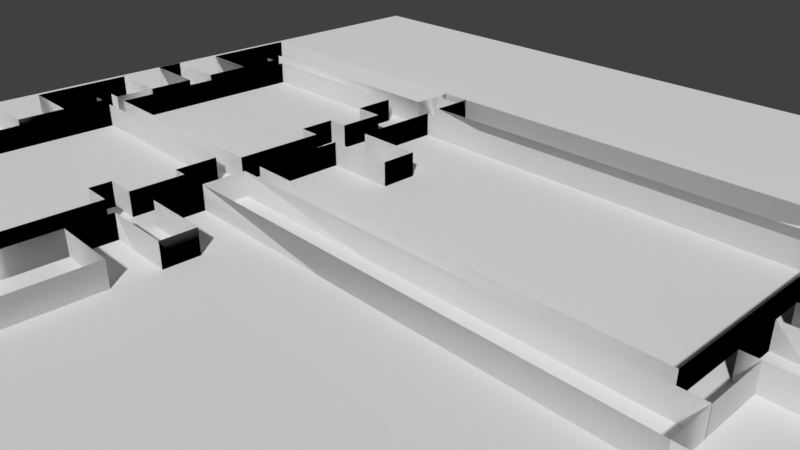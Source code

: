 # Source: Tietotalo1_3krs_doublesided.blend  (saved by Blender 2.79.0; exported with 4.5.12 LTS)
import bpy
from mathutils import Matrix  # noqa: F401  (used for matrix-valued properties, if any)

bpy.ops.wm.read_factory_settings(use_empty=True)
scene = bpy.context.scene
scene.name = 'Scene'

# ---- collections
col_collection_1 = bpy.data.collections.new('Collection 1'); scene.collection.children.link(col_collection_1)

# ---- materials (node trees are filled in below, after node groups)
mat_wall_paint_old_outer = bpy.data.materials.new('Wall_paint_old_outer')
mat_wall_paint_old_outer.alpha_threshold = 0.0
mat_wall_paint_old_outer.use_transparent_shadow = False
mat_wall_paint_old_outer.diffuse_color = (1.0, 1.0, 1.0, 1.0)
mat_wall_paint_old_outer.roughness = 0.5
mat_material_001 = bpy.data.materials.new('Material.001')
mat_material_001.alpha_threshold = 0.0
mat_material_001.use_transparent_shadow = False
mat_material_001.roughness = 0.5

# ---- material node trees

# ---- world
world_world = bpy.data.worlds.new('World'); scene.world = world_world
world_world.color = (0.05088, 0.05088, 0.05088)
world_world.use_sun_shadow = False
world_world.sun_shadow_jitter_overblur = 0.0
world_world.cycles.sampling_method = 'MANUAL'

# ---- cameras
cam_camera = bpy.data.cameras.new('Camera')
cam_camera.clip_end = 100.0
cam_camera.lens = 35.0
cam_camera.sensor_width = 32.0
cam_camera.sensor_height = 18.0
cam_camera.ortho_scale = 7.314
cam_camera.dof.focus_distance = 0.0
cam_camera.dof.aperture_fstop = 128.0

# ---- meshes
me_plane_009 = bpy.data.meshes.new('Plane.009')
me_plane_009.from_pydata([(-1.0, -1.0, 0.0), (1.0, -1.0, 0.0), (-1.0, 1.0, 0.0), (1.0, 1.0, 0.0), (1.0, -1.0, 0.0), (1.0, 1.0, 0.0), (1.0, -1.0, -1.357), (1.0, 1.0, -1.357), (0.5556, -1.0, -1.357), (0.5556, 1.0, -1.357), (0.5556, -1.0, -1.67), (0.5556, 1.0, -1.67), (0.9904, -1.0, -1.67), (0.9904, 1.0, -1.67), (0.9904, -1.0, -2.433), (0.9904, 1.0, -2.433), (0.9904, -1.0, -2.433), (0.9904, 1.0, -2.433), (0.7759, -1.0, -2.433), (0.7759, 1.0, -2.433), (0.7759, -1.0, -3.036), (0.7759, 1.0, -3.036), (-2.224, -1.0, -3.036), (-2.224, 1.0, -3.036), (-2.224, -1.0, -0.001195), (-2.224, 1.0, -0.001195), (-1.0, -1.0, 3.561e-07), (1.0, -1.0, 1.207e-07), (-1.0, 1.0, 3.561e-07), (1.0, 1.0, 1.207e-07), (1.0, -1.0, 1.207e-07), (1.0, 1.0, 1.207e-07), (1.0, -1.0, -1.357), (1.0, 1.0, -1.357), (0.5556, -1.0, -1.357), (0.5556, 1.0, -1.357), (0.5556, -1.0, -1.67), (0.5556, 1.0, -1.67), (0.9904, -1.0, -1.67), (0.9904, 1.0, -1.67), (0.9904, -1.0, -2.433), (0.9904, 1.0, -2.433), (0.9904, -1.0, -2.433), (0.9904, 1.0, -2.433), (0.7759, -1.0, -2.433), (0.7759, 1.0, -2.433), (0.7759, -1.0, -3.036), (0.7759, 1.0, -3.036), (-2.224, -1.0, -3.036), (-2.224, 1.0, -3.036), (-2.224, -1.0, -0.001195), (-2.224, 1.0, -0.001195)], [], [(0, 2, 3, 1), (3, 5, 4, 1), (5, 7, 6, 4), (7, 9, 8, 6), (9, 11, 10, 8), (11, 13, 12, 10), (13, 15, 14, 12), (15, 17, 16, 14), (17, 19, 18, 16), (19, 21, 20, 18), (21, 23, 22, 20), (23, 25, 24, 22), (2, 0, 24, 25), (26, 27, 29, 28), (29, 27, 30, 31), (31, 30, 32, 33), (33, 32, 34, 35), (35, 34, 36, 37), (37, 36, 38, 39), (39, 38, 40, 41), (41, 40, 42, 43), (43, 42, 44, 45), (45, 44, 46, 47), (47, 46, 48, 49), (49, 48, 50, 51), (28, 51, 50, 26)])
_uv = me_plane_009.uv_layers.new(name='UVMap')
_uv.uv.foreach_set('vector', [0.618, 0.02518, 0.618, 1.025, 1.618, 1.025, 1.618, 0.02518, 0.618, 0.02518, 0.618, 0.02518, 0.618, -0.9748, 0.618, -0.9748, 0.02518, 0.75, 0.02518, 0.07127, -0.9748, 0.07127, -0.9748, 0.75, 0.618, 0.02518, 0.3958, 0.02518, 0.3958, -0.9748, 0.618, -0.9748, 0.02518, 0.07127, 0.02518, -0.08517, -0.9748, -0.08517, -0.9748, 0.07127, 0.3958, 0.02518, 0.6132, 0.02518, 0.6132, -0.9748, 0.3958, -0.9748, 0.02518, 0.9148, 0.02518, 0.5336, -0.9748, 0.5336, -0.9748, 0.9148, 0.6132, 0.02518, 0.6132, 0.02518, 0.6132, -0.9748, 0.6132, -0.9748, 0.6132, 0.02518, 0.5059, 0.02518, 0.5059, -0.9748, 0.6132, -0.9748, 0.02518, 0.5336, 0.02518, 0.2322, -0.9748, 0.2322, -0.9748, 0.5336, 0.5059, 0.02518, -0.9938, 0.02518, -0.9938, -0.9748, 0.5059, -0.9748, 0.02518, 0.2322, 0.02518, 1.749, -0.9748, 1.749, -0.9748, 0.2322, 0.618, 0.02518, 0.618, -0.9748, 0.006182, -0.9748, 0.006182, 0.02518, 0.618, 0.02518, 1.618, 0.02518, 1.618, 1.025, 0.618, 1.025, 0.618, 0.02518, 0.618, -0.9748, 0.618, -0.9748, 0.618, 0.02518, 0.02518, 0.75, -0.9748, 0.75, -0.9748, 0.07127, 0.02518, 0.07127, 0.618, 0.02518, 0.618, -0.9748, 0.3958, -0.9748, 0.3958, 0.02518, 0.02518, 0.07127, -0.9748, 0.07127, -0.9748, -0.08517, 0.02518, -0.08517, 0.3958, 0.02518, 0.3958, -0.9748, 0.6132, -0.9748, 0.6132, 0.02518, 0.02518, 0.9148, -0.9748, 0.9148, -0.9748, 0.5336, 0.02518, 0.5336, 0.6132, 0.02518, 0.6132, -0.9748, 0.6132, -0.9748, 0.6132, 0.02518, 0.6132, 0.02518, 0.6132, -0.9748, 0.5059, -0.9748, 0.5059, 0.02518, 0.02518, 0.5336, -0.9748, 0.5336, -0.9748, 0.2322, 0.02518, 0.2322, 0.5059, 0.02518, 0.5059, -0.9748, -0.9938, -0.9748, -0.9938, 0.02518, 0.02518, 0.2322, -0.9748, 0.2322, -0.9748, 1.749, 0.02518, 1.749, 0.618, 0.02518, 0.006182, 0.02518, 0.006182, -0.9748, 0.618, -0.9748])
me_plane_009.materials.append(mat_wall_paint_old_outer)
me_plane_009.use_remesh_preserve_volume = False
me_plane_009.use_remesh_preserve_attributes = False
me_plane_009.use_mirror_vertex_groups = False
me_plane_009.update()
me_plane_004 = bpy.data.meshes.new('Plane.004')
me_plane_004.from_pydata([(-1.0, -1.0, 0.0), (1.0, -1.0, 0.0), (-1.0, 1.0, 0.0), (1.0, 1.0, 0.0), (4.827, -1.0, 0.0), (4.827, 1.0, 0.0), (-1.0, -1.0, -1.266), (-1.0, 1.0, -1.266), (0.002135, -1.0, -1.266), (0.002135, 1.0, -1.266), (0.002135, -1.0, -1.779), (0.002135, 1.0, -1.779), (-0.9745, -1.0, -1.779), (-0.9745, 1.0, -1.779), (-0.9745, -1.0, -3.034), (-0.9745, 1.0, -3.034), (5.041, -1.0, -3.034), (5.041, 1.0, -3.034), (5.041, -1.0, 8.512e-05), (5.041, 1.0, 8.512e-05), (-1.0, -1.0, 0.0), (1.0, -1.0, 0.0), (-1.0, 1.0, 0.0), (1.0, 1.0, 0.0), (4.827, -1.0, 0.0), (4.827, 1.0, 0.0), (-1.0, -1.0, -1.266), (-1.0, 1.0, -1.266), (0.002135, -1.0, -1.266), (0.002135, 1.0, -1.266), (0.002135, -1.0, -1.779), (0.002135, 1.0, -1.779), (-0.9745, -1.0, -1.779), (-0.9745, 1.0, -1.779), (-0.9745, -1.0, -3.034), (-0.9745, 1.0, -3.034), (5.041, -1.0, -3.034), (5.041, 1.0, -3.034), (5.041, -1.0, 8.512e-05), (5.041, 1.0, 8.512e-05)], [], [(0, 1, 3, 2), (3, 1, 4, 5), (0, 2, 7, 6), (6, 7, 9, 8), (8, 9, 11, 10), (10, 11, 13, 12), (12, 13, 15, 14), (14, 15, 17, 16), (16, 17, 19, 18), (4, 18, 19, 5), (20, 22, 23, 21), (23, 25, 24, 21), (20, 26, 27, 22), (26, 28, 29, 27), (28, 30, 31, 29), (30, 32, 33, 31), (32, 34, 35, 33), (34, 36, 37, 35), (36, 38, 39, 37), (24, 25, 39, 38)])
_uv = me_plane_004.uv_layers.new(name='UVMap')
_uv.uv.foreach_set('vector', [0.8291, 0.6625, 1.829, 0.6625, 1.829, 1.662, 0.8291, 1.662, 0.8291, 0.6625, 0.8291, -0.3375, 2.742, -0.3375, 2.742, 0.6625, 0.6625, 0.75, 1.662, 0.75, 1.662, 0.1172, 0.6625, 0.1172, 0.8291, 0.6625, 0.8291, 1.662, 1.33, 1.662, 1.33, 0.6625, 0.6625, 0.1172, 1.662, 0.1172, 1.662, -0.1397, 0.6625, -0.1397, 0.3301, 0.6625, 0.3301, 1.662, -0.1582, 1.662, -0.1582, 0.6625, 0.6625, 0.8603, 1.662, 0.8603, 1.662, 0.2328, 0.6625, 0.2328, 0.8418, 0.6625, 0.8418, 1.662, 3.849, 1.662, 3.849, 0.6625, 0.6625, 0.2328, 1.662, 0.2328, 1.662, 1.75, 0.6625, 1.75, 0.7423, 0.6625, 0.8495, 0.6625, 0.8495, 1.662, 0.7423, 1.662, 0.8291, 0.6625, 0.8291, 1.662, 1.829, 1.662, 1.829, 0.6625, 0.8291, 0.6625, 2.742, 0.6625, 2.742, -0.3375, 0.8291, -0.3375, 0.6625, 0.75, 0.6625, 0.1172, 1.662, 0.1172, 1.662, 0.75, 0.8291, 0.6625, 1.33, 0.6625, 1.33, 1.662, 0.8291, 1.662, 0.6625, 0.1172, 0.6625, -0.1397, 1.662, -0.1397, 1.662, 0.1172, 0.3301, 0.6625, -0.1582, 0.6625, -0.1582, 1.662, 0.3301, 1.662, 0.6625, 0.8603, 0.6625, 0.2328, 1.662, 0.2328, 1.662, 0.8603, 0.8418, 0.6625, 3.849, 0.6625, 3.849, 1.662, 0.8418, 1.662, 0.6625, 0.2328, 0.6625, 1.75, 1.662, 1.75, 1.662, 0.2328, 0.7423, 0.6625, 0.7423, 1.662, 0.8495, 1.662, 0.8495, 0.6625])
me_plane_004.materials.append(mat_wall_paint_old_outer)
me_plane_004.use_remesh_preserve_volume = False
me_plane_004.use_remesh_preserve_attributes = False
me_plane_004.use_mirror_vertex_groups = False
me_plane_004.update()
me_plane_003 = bpy.data.meshes.new('Plane.003')
me_plane_003.from_pydata([(-1.0, -1.0, 0.0), (1.0, -1.0, 0.0), (-1.0, 1.0, 0.0), (1.0, 1.0, 0.0), (1.0, -1.0, -1.261), (1.0, 1.0, -1.261), (0.6867, -1.0, -1.261), (0.6867, 1.0, -1.261), (0.6867, -1.0, -1.781), (0.6867, 1.0, -1.781), (0.9888, -1.0, -1.781), (0.9888, 1.0, -1.781), (0.9888, -1.0, -2.44), (0.9888, 1.0, -2.44), (0.5643, -1.0, -2.44), (0.5643, 1.0, -2.44), (0.5643, -1.0, -3.046), (0.5643, 1.0, -3.046), (-2.223, -1.0, -3.046), (-2.223, 1.0, -3.046), (-2.223, -1.0, -0.0007965), (-2.223, 1.0, -0.0007965), (-1.0, -1.0, 0.0), (1.0, -1.0, 0.0), (-1.0, 1.0, 0.0), (1.0, 1.0, 0.0), (1.0, -1.0, -1.261), (1.0, 1.0, -1.261), (0.6867, -1.0, -1.261), (0.6867, 1.0, -1.261), (0.6867, -1.0, -1.781), (0.6867, 1.0, -1.781), (0.9888, -1.0, -1.781), (0.9888, 1.0, -1.781), (0.9888, -1.0, -2.44), (0.9888, 1.0, -2.44), (0.5643, -1.0, -2.44), (0.5643, 1.0, -2.44), (0.5643, -1.0, -3.046), (0.5643, 1.0, -3.046), (-2.223, -1.0, -3.046), (-2.223, 1.0, -3.046), (-2.223, -1.0, -0.0007965), (-2.223, 1.0, -0.0007965)], [], [(0, 1, 3, 2), (3, 1, 4, 5), (5, 4, 6, 7), (7, 6, 8, 9), (9, 8, 10, 11), (11, 10, 12, 13), (13, 12, 14, 15), (15, 14, 16, 17), (17, 16, 18, 19), (19, 18, 20, 21), (2, 21, 20, 0), (22, 24, 25, 23), (25, 27, 26, 23), (27, 29, 28, 26), (29, 31, 30, 28), (31, 33, 32, 30), (33, 35, 34, 32), (35, 37, 36, 34), (37, 39, 38, 36), (39, 41, 40, 38), (41, 43, 42, 40), (24, 22, 42, 43)])
_uv = me_plane_003.uv_layers.new(name='UVMap')
_uv.uv.foreach_set('vector', [0.6209, 0.663, 1.621, 0.663, 1.621, 1.663, 0.6209, 1.663, 0.663, 0.75, -0.337, 0.75, -0.337, 0.1194, 0.663, 0.1194, 0.6209, 0.663, 0.6209, -0.337, 0.4643, -0.337, 0.4643, 0.663, 0.663, 0.1194, -0.337, 0.1194, -0.337, -0.1405, 0.663, -0.1405, 0.4643, 0.663, 0.4643, -0.337, 0.6154, -0.337, 0.6154, 0.663, 0.663, 0.8595, -0.337, 0.8595, -0.337, 0.5299, 0.663, 0.5299, 0.6154, 0.663, 0.6154, -0.337, 0.4031, -0.337, 0.4031, 0.663, 0.663, 0.5299, -0.337, 0.5299, -0.337, 0.2272, 0.663, 0.2272, 0.4031, 0.663, 0.4031, -0.337, -0.9904, -0.337, -0.9904, 0.663, 0.663, 0.2272, -0.337, 0.2272, -0.337, 1.75, 0.663, 1.75, 0.6209, 0.663, 0.009578, 0.663, 0.009578, -0.337, 0.6209, -0.337, 0.6209, 0.663, 0.6209, 1.663, 1.621, 1.663, 1.621, 0.663, 0.663, 0.75, 0.663, 0.1194, -0.337, 0.1194, -0.337, 0.75, 0.6209, 0.663, 0.4643, 0.663, 0.4643, -0.337, 0.6209, -0.337, 0.663, 0.1194, 0.663, -0.1405, -0.337, -0.1405, -0.337, 0.1194, 0.4643, 0.663, 0.6154, 0.663, 0.6154, -0.337, 0.4643, -0.337, 0.663, 0.8595, 0.663, 0.5299, -0.337, 0.5299, -0.337, 0.8595, 0.6154, 0.663, 0.4031, 0.663, 0.4031, -0.337, 0.6154, -0.337, 0.663, 0.5299, 0.663, 0.2272, -0.337, 0.2272, -0.337, 0.5299, 0.4031, 0.663, -0.9904, 0.663, -0.9904, -0.337, 0.4031, -0.337, 0.663, 0.2272, 0.663, 1.75, -0.337, 1.75, -0.337, 0.2272, 0.6209, 0.663, 0.6209, -0.337, 0.009578, -0.337, 0.009578, 0.663])
me_plane_003.materials.append(mat_wall_paint_old_outer)
me_plane_003.use_remesh_preserve_volume = False
me_plane_003.use_remesh_preserve_attributes = False
me_plane_003.use_mirror_vertex_groups = False
me_plane_003.update()
me_plane_001 = bpy.data.meshes.new('Plane.001')
me_plane_001.from_pydata([(-4.82, -1.0, 0.0), (1.0, -1.0, 0.0), (-4.82, 0.009215, 4.331e-08), (1.0, 0.009215, 4.331e-08), (-4.82, -1.0, -1.495), (-4.82, 0.009215, -1.495), (-3.863, -1.0, -1.495), (-3.863, 0.009215, -1.495), (-3.863, -1.0, -2.16), (-3.863, 0.009215, -2.16), (-4.856, -1.0, -2.16), (-4.856, 0.009215, -2.16), (-4.856, -1.0, -2.562), (-4.856, 0.009215, -2.562), (-3.858, -1.0, -2.562), (-3.858, 0.009215, -2.562), (-3.858, -1.0, -3.259), (-3.858, 0.009215, -3.259), (-4.783, -1.0, -3.259), (-4.783, 0.009215, -3.259), (-4.783, -1.0, -4.731), (-4.783, 0.009215, -4.731), (-3.842, -1.0, -4.731), (-3.842, 0.009215, -4.731), (-3.842, -1.0, -5.429), (-3.842, 0.009215, -5.429), (-4.854, -1.0, -5.429), (-4.854, 0.009215, -5.429), (-4.854, -1.0, -5.838), (-4.854, 0.009215, -5.838), (-3.854, -1.0, -5.838), (-3.854, 0.009215, -5.838), (-3.854, -1.0, -6.529), (-3.854, 0.009215, -6.529), (-4.787, -1.0, -6.529), (-4.787, 0.009215, -6.529), (-4.787, -1.0, -8.002), (-4.787, 0.009215, -8.002), (7.157, -1.0, -8.002), (7.157, 0.009215, -8.002), (7.157, -1.0, -6.539), (7.157, 0.009215, -6.539), (6.268, -1.0, -6.539), (6.268, 0.009215, -6.539), (6.268, -1.0, -5.854), (6.268, 0.009215, -5.854), (7.257, -1.0, -5.854), (7.257, 0.009215, -5.854), (7.257, -1.0, -5.432), (7.257, 0.009215, -5.432), (6.271, -1.0, -5.432), (6.271, 0.009215, -5.432), (6.271, -1.0, -4.729), (6.271, 0.009215, -4.729), (8.004, -1.0, -4.729), (8.004, 0.009215, -4.729), (8.004, -1.0, -3.261), (8.004, 0.009215, -3.261), (0.03338, -1.0, -3.261), (0.03338, 0.009215, -3.261), (0.03338, -1.0, -2.593), (0.03338, 0.009215, -2.593), (1.013, -1.0, -2.593), (1.013, 0.009215, -2.593), (1.013, -1.0, -2.105), (1.013, 0.009215, -2.105), (0.03068, -1.0, -2.105), (0.03068, 0.009215, -2.105), (0.03068, -1.0, -1.502), (0.03068, 0.009215, -1.502), (0.9976, -1.0, -1.502), (0.9976, 0.009215, -1.502), (0.04056, -1.0, 0.0), (0.04056, 0.009215, 4.331e-08), (-0.8301, 0.009215, 4.331e-08), (-0.8301, -1.0, 0.0), (-0.8301, 0.009215, -0.6134), (-0.8301, -1.0, -0.6134), (-4.043, 0.009215, -0.6134), (-4.043, -1.0, -0.6134), (-4.043, 0.009215, -0.8572), (-4.043, -1.0, -0.8572), (-3.861, 0.009215, -0.8572), (-3.861, -1.0, -0.8572), (-3.858, -1.0, -3.879), (-3.858, 0.009215, -3.879), (-4.053, -1.0, -3.879), (-4.053, 0.009215, -3.879), (-4.053, -1.0, -4.125), (-4.053, 0.009215, -4.125), (-3.847, -1.0, -4.125), (-3.847, 0.009215, -4.125), (-3.854, -1.0, -7.148), (-3.854, 0.009215, -7.148), (-4.039, -1.0, -7.148), (-4.039, 0.009215, -7.148), (-4.039, -1.0, -7.392), (-4.039, 0.009215, -7.392), (-0.3964, -1.0, -7.392), (-0.3964, 0.009215, -7.392), (-0.3974, 0.009215, -8.002), (-0.3974, -1.0, -8.002), (0.0325, 0.009215, -8.002), (0.0325, -1.0, -8.002), (0.0325, 0.009215, -7.788), (0.0325, -1.0, -7.788), (-0.3971, 0.009215, -7.798), (-0.3971, -1.0, -7.798), (0.0325, 0.009215, -8.002), (0.0325, 0.009215, -7.788), (0.0325, -1.0, -7.788), (-0.3971, 0.009215, -7.798), (-0.3971, -1.0, -7.798), (0.0325, 0.009215, -7.39), (0.0325, -1.0, -7.39), (6.498, 0.009215, -7.39), (6.498, -1.0, -7.39), (6.496, 0.009215, -6.539), (6.496, -1.0, -6.539), (6.492, 0.009215, -4.729), (6.492, -1.0, -4.729), (6.492, 0.009215, -4.729), (6.492, -1.0, -4.729), (6.502, 0.009215, -3.261), (6.502, -1.0, -3.261), (6.498, 0.009215, -3.871), (6.498, -1.0, -3.871), (6.498, 0.009215, -3.879), (6.498, -1.0, -3.879), (0.04126, 0.009215, -3.879), (0.04126, -1.0, -3.879), (-4.82, -1.0, 0.0), (1.0, -1.0, 0.0), (-4.82, 0.009215, 4.331e-08), (1.0, 0.009215, 4.331e-08), (-4.82, -1.0, -1.495), (-4.82, 0.009215, -1.495), (-3.863, -1.0, -1.495), (-3.863, 0.009215, -1.495), (-3.863, -1.0, -2.16), (-3.863, 0.009215, -2.16), (-4.856, -1.0, -2.16), (-4.856, 0.009215, -2.16), (-4.856, -1.0, -2.562), (-4.856, 0.009215, -2.562), (-3.858, -1.0, -2.562), (-3.858, 0.009215, -2.562), (-3.858, -1.0, -3.259), (-3.858, 0.009215, -3.259), (-4.783, -1.0, -3.259), (-4.783, 0.009215, -3.259), (-4.783, -1.0, -4.731), (-4.783, 0.009215, -4.731), (-3.842, -1.0, -4.731), (-3.842, 0.009215, -4.731), (-3.842, -1.0, -5.429), (-3.842, 0.009215, -5.429), (-4.854, -1.0, -5.429), (-4.854, 0.009215, -5.429), (-4.854, -1.0, -5.838), (-4.854, 0.009215, -5.838), (-3.854, -1.0, -5.838), (-3.854, 0.009215, -5.838), (-3.854, -1.0, -6.529), (-3.854, 0.009215, -6.529), (-4.787, -1.0, -6.529), (-4.787, 0.009215, -6.529), (-4.787, -1.0, -8.002), (-4.787, 0.009215, -8.002), (7.157, -1.0, -8.002), (7.157, 0.009215, -8.002), (7.157, -1.0, -6.539), (7.157, 0.009215, -6.539), (6.268, -1.0, -6.539), (6.268, 0.009215, -6.539), (6.268, -1.0, -5.854), (6.268, 0.009215, -5.854), (7.257, -1.0, -5.854), (7.257, 0.009215, -5.854), (7.257, -1.0, -5.432), (7.257, 0.009215, -5.432), (6.271, -1.0, -5.432), (6.271, 0.009215, -5.432), (6.271, -1.0, -4.729), (6.271, 0.009215, -4.729), (8.004, -1.0, -4.729), (8.004, 0.009215, -4.729), (8.004, -1.0, -3.261), (8.004, 0.009215, -3.261), (0.03338, -1.0, -3.261), (0.03338, 0.009215, -3.261), (0.03338, -1.0, -2.593), (0.03338, 0.009215, -2.593), (1.013, -1.0, -2.593), (1.013, 0.009215, -2.593), (1.013, -1.0, -2.105), (1.013, 0.009215, -2.105), (0.03068, -1.0, -2.105), (0.03068, 0.009215, -2.105), (0.03068, -1.0, -1.502), (0.03068, 0.009215, -1.502), (0.9976, -1.0, -1.502), (0.9976, 0.009215, -1.502), (0.04056, -1.0, 0.0), (0.04056, 0.009215, 4.331e-08), (-0.8301, 0.009215, 4.331e-08), (-0.8301, -1.0, 0.0), (-0.8301, 0.009215, -0.6134), (-0.8301, -1.0, -0.6134), (-4.043, 0.009215, -0.6134), (-4.043, -1.0, -0.6134), (-4.043, 0.009215, -0.8572), (-4.043, -1.0, -0.8572), (-3.861, 0.009215, -0.8572), (-3.861, -1.0, -0.8572), (-3.858, -1.0, -3.879), (-3.858, 0.009215, -3.879), (-4.053, -1.0, -3.879), (-4.053, 0.009215, -3.879), (-4.053, -1.0, -4.125), (-4.053, 0.009215, -4.125), (-3.847, -1.0, -4.125), (-3.847, 0.009215, -4.125), (-3.854, -1.0, -7.148), (-3.854, 0.009215, -7.148), (-4.039, -1.0, -7.148), (-4.039, 0.009215, -7.148), (-4.039, -1.0, -7.392), (-4.039, 0.009215, -7.392), (-0.3964, -1.0, -7.392), (-0.3964, 0.009215, -7.392), (-0.3974, 0.009215, -8.002), (-0.3974, -1.0, -8.002), (0.0325, 0.009215, -8.002), (0.0325, -1.0, -8.002), (0.0325, 0.009215, -7.788), (0.0325, -1.0, -7.788), (-0.3971, 0.009215, -7.798), (-0.3971, -1.0, -7.798), (0.0325, 0.009215, -8.002), (0.0325, 0.009215, -7.788), (0.0325, -1.0, -7.788), (-0.3971, 0.009215, -7.798), (-0.3971, -1.0, -7.798), (0.0325, 0.009215, -7.39), (0.0325, -1.0, -7.39), (6.498, 0.009215, -7.39), (6.498, -1.0, -7.39), (6.496, 0.009215, -6.539), (6.496, -1.0, -6.539), (6.492, 0.009215, -4.729), (6.492, -1.0, -4.729), (6.492, 0.009215, -4.729), (6.492, -1.0, -4.729), (6.502, 0.009215, -3.261), (6.502, -1.0, -3.261), (6.498, 0.009215, -3.871), (6.498, -1.0, -3.871), (6.498, 0.009215, -3.879), (6.498, -1.0, -3.879), (0.04126, 0.009215, -3.879), (0.04126, -1.0, -3.879), (-4.82, -1.0, 0.0), (1.0, -1.0, 0.0), (-4.82, 0.009215, 4.331e-08), (1.0, 0.009215, 4.331e-08), (-4.82, -1.0, -1.495), (-4.82, 0.009215, -1.495), (-3.863, -1.0, -1.495), (-3.863, 0.009215, -1.495), (-3.863, -1.0, -2.16), (-3.863, 0.009215, -2.16), (-4.856, -1.0, -2.16), (-4.856, 0.009215, -2.16), (-4.856, -1.0, -2.562), (-4.856, 0.009215, -2.562), (-3.858, -1.0, -2.562), (-3.858, 0.009215, -2.562), (-3.858, -1.0, -3.259), (-3.858, 0.009215, -3.259), (-4.783, -1.0, -3.259), (-4.783, 0.009215, -3.259), (-4.783, -1.0, -4.731), (-4.783, 0.009215, -4.731), (-3.842, -1.0, -4.731), (-3.842, 0.009215, -4.731), (-3.842, -1.0, -5.429), (-3.842, 0.009215, -5.429), (-4.854, -1.0, -5.429), (-4.854, 0.009215, -5.429), (-4.854, -1.0, -5.838), (-4.854, 0.009215, -5.838), (-3.854, -1.0, -5.838), (-3.854, 0.009215, -5.838), (-3.854, -1.0, -6.529), (-3.854, 0.009215, -6.529), (-4.787, -1.0, -6.529), (-4.787, 0.009215, -6.529), (-4.787, -1.0, -8.002), (-4.787, 0.009215, -8.002), (7.157, -1.0, -8.002), (7.157, 0.009215, -8.002), (7.157, -1.0, -6.539), (7.157, 0.009215, -6.539), (6.268, -1.0, -6.539), (6.268, 0.009215, -6.539), (6.268, -1.0, -5.854), (6.268, 0.009215, -5.854), (7.257, -1.0, -5.854), (7.257, 0.009215, -5.854), (7.257, -1.0, -5.432), (7.257, 0.009215, -5.432), (6.271, -1.0, -5.432), (6.271, 0.009215, -5.432), (6.271, -1.0, -4.729), (6.271, 0.009215, -4.729), (8.004, -1.0, -4.729), (8.004, 0.009215, -4.729), (8.004, -1.0, -3.261), (8.004, 0.009215, -3.261), (0.03338, -1.0, -3.261), (0.03338, 0.009215, -3.261), (0.03338, -1.0, -2.593), (0.03338, 0.009215, -2.593), (1.013, -1.0, -2.593), (1.013, 0.009215, -2.593), (1.013, -1.0, -2.105), (1.013, 0.009215, -2.105), (0.03068, -1.0, -2.105), (0.03068, 0.009215, -2.105), (0.03068, -1.0, -1.502), (0.03068, 0.009215, -1.502), (0.9976, -1.0, -1.502), (0.9976, 0.009215, -1.502), (0.04056, -1.0, 0.0), (0.04056, 0.009215, 4.331e-08), (-0.8301, 0.009215, 4.331e-08), (-0.8301, -1.0, 0.0), (-0.8301, 0.009215, -0.6134), (-0.8301, -1.0, -0.6134), (-4.043, 0.009215, -0.6134), (-4.043, -1.0, -0.6134), (-4.043, 0.009215, -0.8572), (-4.043, -1.0, -0.8572), (-3.861, 0.009215, -0.8572), (-3.861, -1.0, -0.8572), (-3.858, -1.0, -3.879), (-3.858, 0.009215, -3.879), (-4.053, -1.0, -3.879), (-4.053, 0.009215, -3.879), (-4.053, -1.0, -4.125), (-4.053, 0.009215, -4.125), (-3.847, -1.0, -4.125), (-3.847, 0.009215, -4.125), (-3.854, -1.0, -7.148), (-3.854, 0.009215, -7.148), (-4.039, -1.0, -7.148), (-4.039, 0.009215, -7.148), (-4.039, -1.0, -7.392), (-4.039, 0.009215, -7.392), (-0.3964, -1.0, -7.392), (-0.3964, 0.009215, -7.392), (-0.3974, 0.009215, -8.002), (-0.3974, -1.0, -8.002), (0.0325, 0.009215, -8.002), (0.0325, -1.0, -8.002), (0.0325, 0.009215, -7.788), (0.0325, -1.0, -7.788), (-0.3971, 0.009215, -7.798), (-0.3971, -1.0, -7.798), (0.0325, 0.009215, -8.002), (0.0325, 0.009215, -7.788), (0.0325, -1.0, -7.788), (-0.3971, 0.009215, -7.798), (-0.3971, -1.0, -7.798), (0.0325, 0.009215, -7.39), (0.0325, -1.0, -7.39), (6.498, 0.009215, -7.39), (6.498, -1.0, -7.39), (6.496, 0.009215, -6.539), (6.496, -1.0, -6.539), (6.492, 0.009215, -4.729), (6.492, -1.0, -4.729), (6.492, 0.009215, -4.729), (6.492, -1.0, -4.729), (6.502, 0.009215, -3.261), (6.502, -1.0, -3.261), (6.498, 0.009215, -3.871), (6.498, -1.0, -3.871), (6.498, 0.009215, -3.879), (6.498, -1.0, -3.879), (0.04126, 0.009215, -3.879), (0.04126, -1.0, -3.879)], [], [(72, 73, 3, 1), (0, 4, 5, 2), (4, 6, 7, 5), (6, 8, 9, 7), (8, 10, 11, 9), (10, 12, 13, 11), (12, 14, 15, 13), (14, 16, 17, 15), (16, 18, 19, 17), (18, 20, 21, 19), (20, 22, 23, 21), (22, 24, 25, 23), (24, 26, 27, 25), (26, 28, 29, 27), (28, 30, 31, 29), (30, 32, 33, 31), (32, 34, 35, 33), (34, 36, 37, 35), (103, 38, 39, 102), (38, 40, 41, 39), (118, 42, 43, 117), (42, 44, 45, 43), (44, 46, 47, 45), (46, 48, 49, 47), (48, 50, 51, 49), (50, 52, 53, 51), (120, 54, 55, 119), (54, 56, 57, 55), (124, 123, 59, 58), (58, 59, 61, 60), (60, 61, 63, 62), (62, 63, 65, 64), (64, 65, 67, 66), (66, 67, 69, 68), (68, 70, 71, 69), (1, 3, 71, 70), (75, 72, 73, 74), (69, 73, 72, 68), (0, 2, 74, 75), (74, 75, 77, 76), (76, 77, 79, 78), (78, 79, 81, 80), (80, 81, 83, 82), (83, 6, 7, 82), (17, 16, 84, 85), (85, 84, 86, 87), (87, 86, 88, 89), (89, 88, 90, 91), (90, 22, 23, 91), (33, 32, 92, 93), (93, 92, 94, 95), (95, 94, 96, 97), (97, 96, 98, 99), (36, 101, 100, 37), (106, 100, 101, 107), (101, 100, 102, 103), (103, 105, 104, 102), (99, 98, 107, 106), (105, 104, 106, 107), (106, 104, 109, 111), (104, 105, 110, 109), (105, 107, 112, 110), (104, 109, 108, 102), (109, 110, 114, 113), (113, 114, 116, 115), (40, 118, 117, 41), (115, 116, 118, 117), (52, 120, 119, 53), (120, 122, 121, 119), (56, 124, 123, 57), (125, 121, 122, 126), (123, 125, 126, 124), (126, 125, 127, 128), (128, 127, 129, 130), (59, 58, 130, 129), (203, 204, 134, 132), (131, 135, 136, 133), (135, 137, 138, 136), (137, 139, 140, 138), (139, 141, 142, 140), (141, 143, 144, 142), (143, 145, 146, 144), (145, 147, 148, 146), (147, 149, 150, 148), (149, 151, 152, 150), (151, 153, 154, 152), (153, 155, 156, 154), (155, 157, 158, 156), (157, 159, 160, 158), (159, 161, 162, 160), (161, 163, 164, 162), (163, 165, 166, 164), (165, 167, 168, 166), (234, 169, 170, 233), (169, 171, 172, 170), (249, 173, 174, 248), (173, 175, 176, 174), (175, 177, 178, 176), (177, 179, 180, 178), (179, 181, 182, 180), (181, 183, 184, 182), (251, 185, 186, 250), (185, 187, 188, 186), (255, 189, 190, 254), (189, 190, 192, 191), (191, 192, 194, 193), (193, 194, 196, 195), (195, 196, 198, 197), (197, 198, 200, 199), (199, 201, 202, 200), (132, 134, 202, 201), (206, 205, 204, 203), (200, 199, 203, 204), (131, 133, 205, 206), (205, 206, 208, 207), (207, 208, 210, 209), (209, 210, 212, 211), (211, 212, 214, 213), (214, 137, 138, 213), (148, 147, 215, 216), (216, 215, 217, 218), (218, 217, 219, 220), (220, 219, 221, 222), (221, 153, 154, 222), (164, 163, 223, 224), (224, 223, 225, 226), (226, 225, 227, 228), (228, 227, 229, 230), (167, 232, 231, 168), (237, 231, 232, 238), (232, 234, 233, 231), (234, 236, 235, 233), (230, 229, 238, 237), (236, 235, 237, 238), (237, 235, 240, 242), (235, 236, 241, 240), (236, 238, 243, 241), (235, 240, 239, 233), (240, 241, 245, 244), (244, 245, 247, 246), (171, 249, 248, 172), (246, 247, 249, 248), (183, 251, 250, 184), (251, 253, 252, 250), (187, 255, 254, 188), (256, 252, 253, 257), (254, 256, 257, 255), (257, 256, 258, 259), (259, 258, 260, 261), (190, 189, 261, 260), (334, 263, 265, 335), (262, 264, 267, 266), (266, 267, 269, 268), (268, 269, 271, 270), (270, 271, 273, 272), (272, 273, 275, 274), (274, 275, 277, 276), (276, 277, 279, 278), (278, 279, 281, 280), (280, 281, 283, 282), (282, 283, 285, 284), (284, 285, 287, 286), (286, 287, 289, 288), (288, 289, 291, 290), (290, 291, 293, 292), (292, 293, 295, 294), (294, 295, 297, 296), (296, 297, 299, 298), (365, 364, 301, 300), (300, 301, 303, 302), (380, 379, 305, 304), (304, 305, 307, 306), (306, 307, 309, 308), (308, 309, 311, 310), (310, 311, 313, 312), (312, 313, 315, 314), (382, 381, 317, 316), (316, 317, 319, 318), (386, 320, 321, 385), (320, 322, 323, 321), (322, 324, 325, 323), (324, 326, 327, 325), (326, 328, 329, 327), (328, 330, 331, 329), (330, 331, 333, 332), (263, 332, 333, 265), (337, 336, 335, 334), (331, 330, 334, 335), (262, 337, 336, 264), (336, 338, 339, 337), (338, 340, 341, 339), (340, 342, 343, 341), (342, 344, 345, 343), (345, 344, 269, 268), (279, 347, 346, 278), (347, 349, 348, 346), (349, 351, 350, 348), (351, 353, 352, 350), (352, 353, 285, 284), (295, 355, 354, 294), (355, 357, 356, 354), (357, 359, 358, 356), (359, 361, 360, 358), (298, 299, 362, 363), (368, 369, 363, 362), (363, 365, 364, 362), (365, 364, 366, 367), (361, 368, 369, 360), (367, 369, 368, 366), (368, 373, 371, 366), (366, 371, 372, 367), (367, 372, 374, 369), (366, 364, 370, 371), (371, 375, 376, 372), (375, 377, 378, 376), (302, 303, 379, 380), (377, 379, 380, 378), (314, 315, 381, 382), (382, 381, 383, 384), (318, 319, 385, 386), (387, 388, 384, 383), (385, 386, 388, 387), (388, 390, 389, 387), (390, 392, 391, 389), (321, 391, 392, 320)])
_uv = me_plane_001.uv_layers.new(name='UVMap')
_uv.uv.foreach_set('vector', [0.8378, 0.6057, 0.8378, 1.11, 1.318, 1.11, 1.318, 0.6057, 0.6057, 1.907e-06, 0.6057, -0.7474, 1.11, -0.7474, 1.11, 1.907e-06, 0.4077, 0.6057, 0.8859, 0.6057, 0.8859, 1.11, 0.4077, 1.11, 0.6057, 0.2526, 0.6057, -0.07998, 1.11, -0.07998, 1.11, 0.2526, 0.8859, 0.6057, 0.3894, 0.6057, 0.3894, 1.11, 0.8859, 1.11, 0.6057, 0.92, 0.6057, 0.719, 1.11, 0.719, 1.11, 0.92, 0.3894, 0.6057, 0.8885, 0.6057, 0.8885, 1.11, 0.3894, 1.11, 0.6057, 0.719, 0.6057, 0.3707, 1.11, 0.3707, 1.11, 0.719, 0.8885, 0.6057, 0.4259, 0.6057, 0.4259, 1.11, 0.8885, 1.11, 0.6057, 0.3707, 0.6057, -0.3653, 1.11, -0.3653, 1.11, 0.3707, 0.4259, 0.6057, 0.8963, 0.6057, 0.8963, 1.11, 0.4259, 1.11, 0.6057, 0.6347, 0.6057, 0.2856, 1.11, 0.2856, 1.11, 0.6347, 0.8963, 0.6057, 0.3906, 0.6057, 0.3906, 1.11, 0.8963, 1.11, 0.6057, 0.2856, 0.6057, 0.08103, 1.11, 0.08103, 1.11, 0.2856, 0.3906, 0.6057, 0.8908, 0.6057, 0.8908, 1.11, 0.3906, 1.11, 0.6057, 0.08103, 0.6057, -0.2646, 1.11, -0.2646, 1.11, 0.08103, 0.8908, 0.6057, 0.4239, 0.6057, 0.4239, 1.11, 0.8908, 1.11, 0.6057, 0.7354, 0.6057, -0.0008936, 1.11, -0.0008936, 1.11, 0.7354, 0.8338, 0.6057, 4.396, 0.6057, 4.396, 1.11, 0.8338, 1.11, 0.6057, 0.9991, 0.6057, 1.73, 1.11, 1.73, 1.11, 0.9991, 0.06567, 0.6057, -0.0484, 0.6057, -0.0484, 1.11, 0.06567, 1.11, 0.6057, 0.7303, 0.6057, 1.073, 1.11, 1.073, 1.11, 0.7303, 0.9516, 0.6057, 1.446, 0.6057, 1.446, 1.11, 0.9516, 1.11, 0.6057, 0.07305, 0.6057, 0.2841, 1.11, 0.2841, 1.11, 0.07305, 0.4462, 0.6057, -0.047, 0.6057, -0.047, 1.11, 0.4462, 1.11, 0.6057, 0.2841, 0.6057, 0.6356, 1.11, 0.6356, 1.11, 0.2841, 0.06378, 0.6057, 0.8194, 0.6057, 0.8194, 1.11, 0.06378, 1.11, 0.6057, 0.6356, 0.6057, 1.37, 1.11, 1.37, 1.11, 0.6356, 0.06881, 0.6057, 0.06881, 1.11, -3.166, 1.11, -3.166, 0.6057, 0.6057, 0.3697, 1.11, 0.3697, 1.11, 0.7037, 0.6057, 0.7037, 0.8343, 0.6057, 0.8343, 1.11, 1.324, 1.11, 1.324, 0.6057, 0.6057, 0.7037, 1.11, 0.7037, 1.11, 0.9477, 0.6057, 0.9477, 0.3242, 0.6057, 0.3242, 1.11, -0.1671, 1.11, -0.1671, 0.6057, 0.6057, 0.9477, 1.11, 0.9477, 1.11, 1.249, 0.6057, 1.249, 0.8329, 0.6057, 1.316, 0.6057, 1.316, 1.11, 0.8329, 1.11, 0.6057, 1.907e-06, 1.11, 1.907e-06, 1.11, -0.7512, 0.6057, -0.7512, 0.4025, 0.6057, 0.8378, 0.6057, 0.8378, 1.11, 0.4025, 1.11, 0.1103, 0.2488, 0.1103, 1.0, -0.3943, 1.0, -0.3943, 0.2488, 0.4077, 0.6057, 0.4077, 1.11, 2.403, 1.11, 2.403, 0.6057, 0.1103, 1.907e-06, -0.3943, 1.907e-06, -0.3943, -0.3067, 0.1103, -0.3067, 0.4025, 0.1103, 0.4025, -0.3943, -1.204, -0.3943, -1.204, 0.1103, 0.1103, 0.6933, -0.3943, 0.6933, -0.3943, 0.5714, 0.1103, 0.5714, 0.796, 0.1103, 0.796, -0.3943, 0.8869, -0.3943, 0.8869, 0.1103, 0.6057, 0.5714, 0.6057, 0.2526, 1.11, 0.2526, 1.11, 0.5714, 0.1103, 0.3707, -0.3943, 0.3707, -0.3943, 0.06048, 0.1103, 0.06048, 0.8885, 0.1103, 0.8885, -0.3943, 0.7909, -0.3943, 0.7909, 0.1103, 0.1103, 0.06048, -0.3943, 0.06048, -0.3943, -0.06262, 0.1103, -0.06262, 0.7909, 0.1103, 0.7909, -0.3943, 0.8939, -0.3943, 0.8939, 0.1103, 0.6057, 0.9374, 0.6057, 0.6347, 1.11, 0.6347, 1.11, 0.9374, 0.1103, 0.7354, -0.3943, 0.7354, -0.3943, 0.426, 0.1103, 0.426, 0.8908, 0.1103, 0.8908, -0.3943, 0.7979, -0.3943, 0.7979, 0.1103, 0.1103, 0.426, -0.3943, 0.426, -0.3943, 0.3041, 0.1103, 0.3041, 0.7979, 0.1103, 0.7979, -0.3943, 2.619, -0.3943, 2.619, 0.1103, 0.4239, 0.6057, 2.619, 0.6057, 2.619, 1.11, 0.4239, 1.11, 0.1103, 0.1009, 0.1103, -0.0008936, -0.3943, -0.0008936, -0.3943, 0.1009, 0.6188, 0.6057, 0.6188, 1.11, 0.8338, 1.11, 0.8338, 0.6057, 0.6057, 0.9991, 0.6057, 1.106, 1.11, 1.106, 1.11, 0.9991, 0.1103, 0.3041, -0.3943, 0.3041, -0.3943, 0.1009, 0.1103, 0.1009, 0.8338, 0.6057, 0.8338, 1.11, 0.619, 1.11, 0.619, 0.6057, 0.619, 0.1103, 0.8338, 0.1103, 0.8338, 0.1103, 0.619, 0.1103, 0.8338, 0.1103, 0.8338, -0.3943, 0.8338, -0.3943, 0.8338, 0.1103, 0.8338, 0.6057, 0.619, 0.6057, 0.619, 0.6057, 0.8338, 0.6057, 0.8338, 0.1103, 0.8338, 0.1103, 0.8338, 0.1103, 0.8338, 0.1103, 0.1103, 0.1059, -0.3943, 0.1059, -0.3943, 0.3049, 0.1103, 0.3049, 0.8338, 0.1103, 0.8338, -0.3943, 4.067, -0.3943, 4.067, 0.1103, 0.3959, 0.6057, 0.06567, 0.6057, 0.06567, 1.11, 0.3959, 1.11, 0.1103, 0.3049, -0.3943, 0.3049, -0.3943, 0.7303, 0.1103, 0.7303, 0.953, 0.6057, 1.064, 0.6057, 1.064, 1.11, 0.953, 1.11, 0.06378, 0.6057, 0.06378, 0.6057, 0.06378, 1.11, 0.06378, 1.11, 0.8194, 0.6057, 0.06881, 0.6057, 0.06881, 1.11, 0.8194, 1.11, 0.1103, 0.06449, 0.1103, -0.3644, -0.3943, -0.3644, -0.3943, 0.06449, 0.1103, 0.3697, 0.1103, 0.06449, -0.3943, 0.06449, -0.3943, 0.3697, 0.6057, 0.06449, 1.11, 0.06449, 1.11, 0.06043, 0.6057, 0.06043, 0.06672, 0.6057, 0.06672, 1.11, -3.162, 1.11, -3.162, 0.6057, 0.1103, 0.3697, -0.3943, 0.3697, -0.3943, 0.06043, 0.1103, 0.06043, 0.8378, 0.6057, 0.8378, 1.11, 1.318, 1.11, 1.318, 0.6057, 0.6057, 1.907e-06, 0.6057, -0.7474, 1.11, -0.7474, 1.11, 1.907e-06, 0.4077, 0.6057, 0.8859, 0.6057, 0.8859, 1.11, 0.4077, 1.11, 0.6057, 0.2526, 0.6057, -0.07998, 1.11, -0.07998, 1.11, 0.2526, 0.8859, 0.6057, 0.3894, 0.6057, 0.3894, 1.11, 0.8859, 1.11, 0.6057, 0.92, 0.6057, 0.719, 1.11, 0.719, 1.11, 0.92, 0.3894, 0.6057, 0.8885, 0.6057, 0.8885, 1.11, 0.3894, 1.11, 0.6057, 0.719, 0.6057, 0.3707, 1.11, 0.3707, 1.11, 0.719, 0.8885, 0.6057, 0.4259, 0.6057, 0.4259, 1.11, 0.8885, 1.11, 0.6057, 0.3707, 0.6057, -0.3653, 1.11, -0.3653, 1.11, 0.3707, 0.4259, 0.6057, 0.8963, 0.6057, 0.8963, 1.11, 0.4259, 1.11, 0.6057, 0.6347, 0.6057, 0.2856, 1.11, 0.2856, 1.11, 0.6347, 0.8963, 0.6057, 0.3906, 0.6057, 0.3906, 1.11, 0.8963, 1.11, 0.6057, 0.2856, 0.6057, 0.08103, 1.11, 0.08103, 1.11, 0.2856, 0.3906, 0.6057, 0.8908, 0.6057, 0.8908, 1.11, 0.3906, 1.11, 0.6057, 0.08103, 0.6057, -0.2646, 1.11, -0.2646, 1.11, 0.08103, 0.8908, 0.6057, 0.4239, 0.6057, 0.4239, 1.11, 0.8908, 1.11, 0.6057, 0.7354, 0.6057, -0.0008936, 1.11, -0.0008936, 1.11, 0.7354, 0.8338, 0.6057, 4.396, 0.6057, 4.396, 1.11, 0.8338, 1.11, 0.6057, 0.9991, 0.6057, 1.73, 1.11, 1.73, 1.11, 0.9991, 0.06567, 0.6057, -0.0484, 0.6057, -0.0484, 1.11, 0.06567, 1.11, 0.6057, 0.7303, 0.6057, 1.073, 1.11, 1.073, 1.11, 0.7303, 0.9516, 0.6057, 1.446, 0.6057, 1.446, 1.11, 0.9516, 1.11, 0.6057, 0.07305, 0.6057, 0.2841, 1.11, 0.2841, 1.11, 0.07305, 0.4462, 0.6057, -0.047, 0.6057, -0.047, 1.11, 0.4462, 1.11, 0.6057, 0.2841, 0.6057, 0.6356, 1.11, 0.6356, 1.11, 0.2841, 0.06378, 0.6057, 0.8194, 0.6057, 0.8194, 1.11, 0.06378, 1.11, 0.6057, 0.6356, 0.6057, 1.37, 1.11, 1.37, 1.11, 0.6356, 0.06881, 0.6057, -3.166, 0.6057, -3.166, 1.11, 0.06881, 1.11, 0.6057, 0.3697, 1.11, 0.3697, 1.11, 0.7037, 0.6057, 0.7037, 0.8343, 0.6057, 0.8343, 1.11, 1.324, 1.11, 1.324, 0.6057, 0.6057, 0.7037, 1.11, 0.7037, 1.11, 0.9477, 0.6057, 0.9477, 0.3242, 0.6057, 0.3242, 1.11, -0.1671, 1.11, -0.1671, 0.6057, 0.6057, 0.9477, 1.11, 0.9477, 1.11, 1.249, 0.6057, 1.249, 0.8329, 0.6057, 1.316, 0.6057, 1.316, 1.11, 0.8329, 1.11, 0.6057, 1.907e-06, 1.11, 1.907e-06, 1.11, -0.7512, 0.6057, -0.7512, 0.4025, 0.6057, 0.4025, 1.11, 0.8378, 1.11, 0.8378, 0.6057, 0.1103, 0.2488, -0.3943, 0.2488, -0.3943, 1.0, 0.1103, 1.0, 0.4077, 0.6057, 0.4077, 1.11, 2.403, 1.11, 2.403, 0.6057, 0.1103, 1.907e-06, -0.3943, 1.907e-06, -0.3943, -0.3067, 0.1103, -0.3067, 0.4025, 0.1103, 0.4025, -0.3943, -1.204, -0.3943, -1.204, 0.1103, 0.1103, 0.6933, -0.3943, 0.6933, -0.3943, 0.5714, 0.1103, 0.5714, 0.796, 0.1103, 0.796, -0.3943, 0.8869, -0.3943, 0.8869, 0.1103, 0.6057, 0.5714, 0.6057, 0.2526, 1.11, 0.2526, 1.11, 0.5714, 0.1103, 0.3707, -0.3943, 0.3707, -0.3943, 0.06048, 0.1103, 0.06048, 0.8885, 0.1103, 0.8885, -0.3943, 0.7909, -0.3943, 0.7909, 0.1103, 0.1103, 0.06048, -0.3943, 0.06048, -0.3943, -0.06262, 0.1103, -0.06262, 0.7909, 0.1103, 0.7909, -0.3943, 0.8939, -0.3943, 0.8939, 0.1103, 0.6057, 0.9374, 0.6057, 0.6347, 1.11, 0.6347, 1.11, 0.9374, 0.1103, 0.7354, -0.3943, 0.7354, -0.3943, 0.426, 0.1103, 0.426, 0.8908, 0.1103, 0.8908, -0.3943, 0.7979, -0.3943, 0.7979, 0.1103, 0.1103, 0.426, -0.3943, 0.426, -0.3943, 0.3041, 0.1103, 0.3041, 0.7979, 0.1103, 0.7979, -0.3943, 2.619, -0.3943, 2.619, 0.1103, 0.4239, 0.6057, 2.619, 0.6057, 2.619, 1.11, 0.4239, 1.11, 0.1103, 0.1009, 0.1103, -0.0008936, -0.3943, -0.0008936, -0.3943, 0.1009, 0.6188, 0.6057, 0.8338, 0.6057, 0.8338, 1.11, 0.6188, 1.11, 0.6057, 0.9991, 0.6057, 1.106, 1.11, 1.106, 1.11, 0.9991, 0.1103, 0.3041, -0.3943, 0.3041, -0.3943, 0.1009, 0.1103, 0.1009, 0.8338, 0.6057, 0.8338, 1.11, 0.619, 1.11, 0.619, 0.6057, 0.619, 0.1103, 0.8338, 0.1103, 0.8338, 0.1103, 0.619, 0.1103, 0.8338, 0.1103, 0.8338, -0.3943, 0.8338, -0.3943, 0.8338, 0.1103, 0.8338, 0.6057, 0.619, 0.6057, 0.619, 0.6057, 0.8338, 0.6057, 0.8338, 0.1103, 0.8338, 0.1103, 0.8338, 0.1103, 0.8338, 0.1103, 0.1103, 0.1059, -0.3943, 0.1059, -0.3943, 0.3049, 0.1103, 0.3049, 0.8338, 0.1103, 0.8338, -0.3943, 4.067, -0.3943, 4.067, 0.1103, 0.3959, 0.6057, 0.06567, 0.6057, 0.06567, 1.11, 0.3959, 1.11, 0.1103, 0.3049, -0.3943, 0.3049, -0.3943, 0.7303, 0.1103, 0.7303, 0.953, 0.6057, 1.064, 0.6057, 1.064, 1.11, 0.953, 1.11, 0.06378, 0.6057, 0.06378, 0.6057, 0.06378, 1.11, 0.06378, 1.11, 0.8194, 0.6057, 0.06881, 0.6057, 0.06881, 1.11, 0.8194, 1.11, 0.1103, 0.06449, 0.1103, -0.3644, -0.3943, -0.3644, -0.3943, 0.06449, 0.1103, 0.3697, 0.1103, 0.06449, -0.3943, 0.06449, -0.3943, 0.3697, 0.6057, 0.06449, 1.11, 0.06449, 1.11, 0.06043, 0.6057, 0.06043, 0.06672, 0.6057, 0.06672, 1.11, -3.162, 1.11, -3.162, 0.6057, 0.1103, 0.3697, -0.3943, 0.3697, -0.3943, 0.06043, 0.1103, 0.06043, 0.8378, 0.6057, 1.318, 0.6057, 1.318, 1.11, 0.8378, 1.11, 0.6057, 1.907e-06, 1.11, 1.907e-06, 1.11, -0.7474, 0.6057, -0.7474, 0.4077, 0.6057, 0.4077, 1.11, 0.8859, 1.11, 0.8859, 0.6057, 0.6057, 0.2526, 1.11, 0.2526, 1.11, -0.07998, 0.6057, -0.07998, 0.8859, 0.6057, 0.8859, 1.11, 0.3894, 1.11, 0.3894, 0.6057, 0.6057, 0.92, 1.11, 0.92, 1.11, 0.719, 0.6057, 0.719, 0.3894, 0.6057, 0.3894, 1.11, 0.8885, 1.11, 0.8885, 0.6057, 0.6057, 0.719, 1.11, 0.719, 1.11, 0.3707, 0.6057, 0.3707, 0.8885, 0.6057, 0.8885, 1.11, 0.4259, 1.11, 0.4259, 0.6057, 0.6057, 0.3707, 1.11, 0.3707, 1.11, -0.3653, 0.6057, -0.3653, 0.4259, 0.6057, 0.4259, 1.11, 0.8963, 1.11, 0.8963, 0.6057, 0.6057, 0.6347, 1.11, 0.6347, 1.11, 0.2856, 0.6057, 0.2856, 0.8963, 0.6057, 0.8963, 1.11, 0.3906, 1.11, 0.3906, 0.6057, 0.6057, 0.2856, 1.11, 0.2856, 1.11, 0.08103, 0.6057, 0.08103, 0.3906, 0.6057, 0.3906, 1.11, 0.8908, 1.11, 0.8908, 0.6057, 0.6057, 0.08103, 1.11, 0.08103, 1.11, -0.2646, 0.6057, -0.2646, 0.8908, 0.6057, 0.8908, 1.11, 0.4239, 1.11, 0.4239, 0.6057, 0.6057, 0.7354, 1.11, 0.7354, 1.11, -0.0008936, 0.6057, -0.0008936, 0.8338, 0.6057, 0.8338, 1.11, 4.396, 1.11, 4.396, 0.6057, 0.6057, 0.9991, 1.11, 0.9991, 1.11, 1.73, 0.6057, 1.73, 0.06567, 0.6057, 0.06567, 1.11, -0.0484, 1.11, -0.0484, 0.6057, 0.6057, 0.7303, 1.11, 0.7303, 1.11, 1.073, 0.6057, 1.073, 0.9516, 0.6057, 0.9516, 1.11, 1.446, 1.11, 1.446, 0.6057, 0.6057, 0.07305, 1.11, 0.07305, 1.11, 0.2841, 0.6057, 0.2841, 0.4462, 0.6057, 0.4462, 1.11, -0.047, 1.11, -0.047, 0.6057, 0.6057, 0.2841, 1.11, 0.2841, 1.11, 0.6356, 0.6057, 0.6356, 0.06378, 0.6057, 0.06378, 1.11, 0.8194, 1.11, 0.8194, 0.6057, 0.6057, 0.6356, 1.11, 0.6356, 1.11, 1.37, 0.6057, 1.37, 0.06881, 0.6057, -3.166, 0.6057, -3.166, 1.11, 0.06881, 1.11, 0.6057, 0.3697, 0.6057, 0.7037, 1.11, 0.7037, 1.11, 0.3697, 0.8343, 0.6057, 1.324, 0.6057, 1.324, 1.11, 0.8343, 1.11, 0.6057, 0.7037, 0.6057, 0.9477, 1.11, 0.9477, 1.11, 0.7037, 0.3242, 0.6057, -0.1671, 0.6057, -0.1671, 1.11, 0.3242, 1.11, 0.6057, 0.9477, 0.6057, 1.249, 1.11, 1.249, 1.11, 0.9477, 0.8329, 0.6057, 0.8329, 1.11, 1.316, 1.11, 1.316, 0.6057, 0.6057, 1.907e-06, 0.6057, -0.7512, 1.11, -0.7512, 1.11, 1.907e-06, 0.4025, 0.6057, 0.4025, 1.11, 0.8378, 1.11, 0.8378, 0.6057, 0.1103, 0.2488, -0.3943, 0.2488, -0.3943, 1.0, 0.1103, 1.0, 0.4077, 0.6057, 2.403, 0.6057, 2.403, 1.11, 0.4077, 1.11, 0.1103, 1.907e-06, 0.1103, -0.3067, -0.3943, -0.3067, -0.3943, 1.907e-06, 0.4025, 0.1103, -1.204, 0.1103, -1.204, -0.3943, 0.4025, -0.3943, 0.1103, 0.6933, 0.1103, 0.5714, -0.3943, 0.5714, -0.3943, 0.6933, 0.796, 0.1103, 0.8869, 0.1103, 0.8869, -0.3943, 0.796, -0.3943, 0.6057, 0.5714, 1.11, 0.5714, 1.11, 0.2526, 0.6057, 0.2526, 0.1103, 0.3707, 0.1103, 0.06048, -0.3943, 0.06048, -0.3943, 0.3707, 0.8885, 0.1103, 0.7909, 0.1103, 0.7909, -0.3943, 0.8885, -0.3943, 0.1103, 0.06048, 0.1103, -0.06262, -0.3943, -0.06262, -0.3943, 0.06048, 0.7909, 0.1103, 0.8939, 0.1103, 0.8939, -0.3943, 0.7909, -0.3943, 0.6057, 0.9374, 1.11, 0.9374, 1.11, 0.6347, 0.6057, 0.6347, 0.1103, 0.7354, 0.1103, 0.426, -0.3943, 0.426, -0.3943, 0.7354, 0.8908, 0.1103, 0.7979, 0.1103, 0.7979, -0.3943, 0.8908, -0.3943, 0.1103, 0.426, 0.1103, 0.3041, -0.3943, 0.3041, -0.3943, 0.426, 0.7979, 0.1103, 2.619, 0.1103, 2.619, -0.3943, 0.7979, -0.3943, 0.4239, 0.6057, 0.4239, 1.11, 2.619, 1.11, 2.619, 0.6057, 0.1103, 0.1009, -0.3943, 0.1009, -0.3943, -0.0008936, 0.1103, -0.0008936, 0.6188, 0.6057, 0.8338, 0.6057, 0.8338, 1.11, 0.6188, 1.11, 0.6057, 0.9991, 1.11, 0.9991, 1.11, 1.106, 0.6057, 1.106, 0.1103, 0.3041, 0.1103, 0.1009, -0.3943, 0.1009, -0.3943, 0.3041, 0.8338, 0.6057, 0.619, 0.6057, 0.619, 1.11, 0.8338, 1.11, 0.619, 0.1103, 0.619, 0.1103, 0.8338, 0.1103, 0.8338, 0.1103, 0.8338, 0.1103, 0.8338, 0.1103, 0.8338, -0.3943, 0.8338, -0.3943, 0.8338, 0.6057, 0.8338, 0.6057, 0.619, 0.6057, 0.619, 0.6057, 0.8338, 0.1103, 0.8338, 0.1103, 0.8338, 0.1103, 0.8338, 0.1103, 0.1103, 0.1059, 0.1103, 0.3049, -0.3943, 0.3049, -0.3943, 0.1059, 0.8338, 0.1103, 4.067, 0.1103, 4.067, -0.3943, 0.8338, -0.3943, 0.3959, 0.6057, 0.3959, 1.11, 0.06567, 1.11, 0.06567, 0.6057, 0.1103, 0.3049, 0.1103, 0.7303, -0.3943, 0.7303, -0.3943, 0.3049, 0.953, 0.6057, 0.953, 1.11, 1.064, 1.11, 1.064, 0.6057, 0.06378, 0.6057, 0.06378, 1.11, 0.06378, 1.11, 0.06378, 0.6057, 0.8194, 0.6057, 0.8194, 1.11, 0.06881, 1.11, 0.06881, 0.6057, 0.1103, 0.06449, -0.3943, 0.06449, -0.3943, -0.3644, 0.1103, -0.3644, 0.1103, 0.3697, -0.3943, 0.3697, -0.3943, 0.06449, 0.1103, 0.06449, 0.6057, 0.06449, 0.6057, 0.06043, 1.11, 0.06043, 1.11, 0.06449, 0.06672, 0.6057, -3.162, 0.6057, -3.162, 1.11, 0.06672, 1.11, 0.1103, 0.3697, 0.1103, 0.06043, -0.3943, 0.06043, -0.3943, 0.3697])
me_plane_001.materials.append(mat_wall_paint_old_outer)
me_plane_001.use_remesh_preserve_volume = False
me_plane_001.use_remesh_preserve_attributes = False
me_plane_001.use_mirror_vertex_groups = False
me_plane_001.update()
me_plane_001.normals_split_custom_set([tuple(v) for v in zip(*[iter([-0.4484, 2.156e-05, -0.8938, -0.4484, -2.138e-05, -0.8938, -0.7077, 6.125e-08, -0.7065, -0.7077, 3.032e-08, -0.7065, 0.7071, -5.639e-08, -0.7071, 0.7071, 8.432e-09, 0.7071, 0.7071, 3.084e-08, 0.7071, 0.7071, 2.191e-08, -0.7071, 0.7071, 0.0, 0.7071, 0.895, 4.296e-05, 0.4461, 0.895, 0.0003432, 0.4461, 0.7071, 3.091e-08, 0.7071, 0.895, 0.0001497, 0.4461, 0.7071, 3.394e-05, -0.7071, 0.7071, 0.0002712, -0.7071, 0.895, -2.141e-05, 0.4461, 0.7071, 0.0002373, -0.7071, 0.7071, -3.091e-08, -0.7071, 0.7071, 0.0, -0.7071, 0.7071, -3.394e-05, -0.7071, 0.7071, 0.0, -0.7071, 0.7071, -3.091e-08, 0.7071, 0.7071, 3.113e-08, 0.7071, 0.7071, -8.432e-09, -0.7071, 0.7071, 0.0, 0.7071, 0.7071, 3.394e-05, 0.7071, 0.7071, -0.0002373, 0.7071, 0.7071, 3.091e-08, 0.7071, 0.7071, 0.0002373, 0.7071, 0.8944, 2.147e-05, -0.4472, 0.8944, -2.138e-05, -0.4472, 0.7071, -3.394e-05, 0.7071, 0.8944, 4.273e-05, -0.4472, 0.7071, -3.091e-08, -0.7071, 0.7071, 0.0, -0.7071, 0.8944, -4.293e-05, -0.4472, 0.7071, -5.727e-08, -0.7071, 0.7071, 8.432e-09, 0.7071, 0.7071, 3.087e-08, 0.7071, 0.7071, -8.432e-09, -0.7071, 0.7071, 0.0, 0.7071, 0.893, 4.286e-05, 0.4501, 0.893, -4.266e-05, 0.4501, 0.7071, 3.091e-08, 0.7071, 0.893, 2.15e-05, 0.4501, 0.7071, 3.394e-05, -0.7071, 0.7071, 0.0002712, -0.7071, 0.893, -2.161e-05, 0.4501, 0.7071, 0.0002373, -0.7071, 0.7071, -3.091e-08, -0.7071, 0.7071, 0.0, -0.7071, 0.7071, -3.394e-05, -0.7071, 0.7071, 0.0, -0.7071, 0.7071, -3.091e-08, 0.7071, 0.7071, 3.058e-08, 0.7071, 0.7071, -8.432e-09, -0.7071, 0.7071, 0.0, 0.7071, 0.7071, 3.394e-05, 0.7071, 0.7071, -0.0002373, 0.7071, 0.7071, 3.091e-08, 0.7071, 0.7071, 0.0002373, 0.7071, 0.8944, 2.147e-05, -0.4472, 0.8944, -2.138e-05, -0.4472, 0.7071, -3.394e-05, 0.7071, 0.8944, 4.273e-05, -0.4472, 0.7071, -3.091e-08, -0.7071, 0.7071, 0.0, -0.7071, 0.8944, -4.293e-05, -0.4472, 0.7071, 0.0, -0.7071, 0.7071, -3.091e-08, 0.7071, 0.7071, 3.086e-08, 0.7071, 0.7071, -8.432e-09, -0.7071, -0.4472, 2.136e-05, 0.8944, -0.7071, -3.091e-08, 0.7071, -0.7071, 0.0, 0.7071, -0.4472, -2.147e-05, 0.8944, -0.7071, 0.0, 0.7071, -0.7071, -3.091e-08, -0.7071, -0.7071, -3.062e-08, -0.7071, -0.7071, 1.152e-07, 0.7071, -0.4468, 0.0, -0.8946, -0.7071, 3.394e-05, -0.7071, -0.7071, -0.0002373, -0.7071, -0.4468, 1.953e-08, -0.8946, -0.7071, 0.0002373, -0.7071, -0.7071, 3.394e-05, 0.7071, -0.7071, -0.0002372, 0.7071, -0.7071, -3.394e-05, -0.7071, -0.7071, 0.0002373, 0.7071, -0.7071, -3.091e-08, 0.7071, -0.7071, 0.0, 0.7071, -0.7071, -3.394e-05, 0.7071, -0.7071, 0.0, 0.7071, -0.7071, -3.091e-08, -0.7071, -0.7071, -3.121e-08, -0.7071, -0.7071, 1.152e-07, 0.7071, -0.7071, 0.0, -0.7071, -0.7071, 3.394e-05, -0.7071, -0.7071, -0.0002373, -0.7071, -0.7071, 3.091e-08, -0.7071, -0.7071, 0.0002373, -0.7071, -0.7071, 3.394e-05, 0.7071, -0.7071, -0.0002372, 0.7071, -0.7071, -3.394e-05, -0.7071, 0.0, 0.0, 1.0, -0.7071, -3.091e-08, 0.7071, -0.7071, 0.0, 0.7071, 0.0, 0.0, 1.0, -0.7071, 0.0, 0.7071, -0.7071, -3.091e-08, -0.7071, -0.7071, -3.095e-08, -0.7071, -0.7071, 1.152e-07, 0.7071, 0.0, 0.4484, 0.8938, 1.96e-08, -0.4484, 0.8938, 0.0, -0.8967, 0.4427, -3.92e-08, 0.8967, 0.4427, 0.8967, 2.125e-05, -0.4427, 0.8967, -2.117e-05, -0.4427, 0.7071, -8.432e-09, -0.7071, 0.7071, 0.0, -0.7071, 0.7071, -3.091e-08, -0.7071, 0.7071, 0.0, -0.7071, 0.7071, -3.394e-05, -0.7071, 0.7071, 0.0002373, -0.7071, 0.7071, 3.394e-05, -0.7071, 0.7071, 0.0002712, -0.7071, 0.7071, -3.394e-05, 0.7071, 0.7071, 0.0002373, 0.7071, 0.7071, 3.394e-05, 0.7071, 0.7071, -0.0002373, 0.7071, 0.7071, 3.091e-08, 0.7071, 0.7071, 0.0, 0.7071, 0.7071, -3.091e-08, 0.7071, 0.7071, 3.062e-08, 0.7071, -4.371e-08, -4.8e-05, 1.0, -4.371e-08, 4.777e-05, 1.0, 0.0, 0.0, 1.0, -0.7065, -3.088e-08, 0.7077, -0.7065, 0.0, 0.7077, 0.0, 0.0, 1.0, -0.7077, -8.493e-08, -0.7065, -0.7077, -3.071e-08, -0.7065, -0.7065, 1.151e-07, 0.7077, -0.7065, 5.606e-08, 0.7077, -1.955e-08, 0.4472, 0.8944, 0.0, 0.4484, 0.8938, 1.96e-08, -0.4484, 0.8938, 0.0, -0.4472, 0.8944, 0.006567, -1.0, -4.33e-05, 0.4425, -0.8968, -0.002909, 0.4425, 0.8968, -0.002909, 0.006567, 1.0, -4.318e-05, 0.7071, -5.659e-10, -0.7071, 0.7071, 3.034e-08, -0.7071, 0.4472, -2.143e-05, -0.8944, 0.4472, 2.14e-05, -0.8944, 0.4472, 2.04e-08, -0.8944, 0.4472, -7.318e-09, -0.8944, 0.7071, 3.397e-05, -0.7071, 0.7071, 0.0002712, -0.7071, 0.7071, -3.39e-05, -0.7071, 0.7071, 0.0002373, -0.7071, 0.7071, 1.085e-08, -0.7071, 0.7071, 4.176e-08, -0.7071, 0.7071, 4.07e-08, -0.7071, 0.7071, 7.374e-09, -0.7071, 0.7071, -2.596e-08, 0.7071, 0.7071, 3.708e-08, 0.7071, 0.7071, -1.085e-08, 0.7071, 0.7071, -4.176e-08, 0.7071, 0.7082, 3.395e-05, 0.706, 0.7082, -3.387e-05, 0.706, 0.7082, 3.396e-05, 0.706, 0.895, 2.194e-07, 0.4461, 0.895, 1.967e-08, 0.4461, 0.7082, -3.403e-05, 0.706, 0.8944, -5.333e-09, -0.4472, 0.8944, 0.0, -0.4472, 0.7071, 3.394e-05, -0.7071, 0.7071, 0.0002712, -0.7071, 0.7071, -3.394e-05, -0.7071, 0.7071, 0.0002373, -0.7071, 0.7071, -3.091e-08, -0.7071, 0.7071, 0.0, -0.7071, 0.7071, -8.432e-09, -0.7071, 0.7071, 0.0, -0.7071, 0.7071, -3.091e-08, 0.7071, 0.7071, 3.21e-08, 0.7071, 0.7071, 3.091e-08, 0.7071, 0.7071, 0.0, 0.7071, 0.7042, 3.38e-05, 0.71, 0.7042, -3.364e-05, 0.71, 0.7042, 3.378e-05, 0.71, 0.893, 2.164e-07, 0.4501, 0.893, 1.908e-08, 0.4501, 0.7042, -3.38e-05, 0.71, 0.8944, -5.333e-09, -0.4472, 0.8944, 0.0, -0.4472, 0.7071, 3.394e-05, -0.7071, 0.7071, 0.0002712, -0.7071, 0.7071, -3.394e-05, -0.7071, 0.7071, 0.0002373, -0.7071, 0.7071, -3.091e-08, -0.7071, 0.7071, 0.0, -0.7071, 0.7071, -8.432e-09, -0.7071, 0.7071, 0.0, -0.7071, 0.7071, -3.091e-08, 0.7071, 0.7071, 2.972e-08, 0.7071, 0.7071, 3.091e-08, 0.7071, 0.7071, 0.0, 0.7071, 0.7077, 3.397e-05, 0.7065, 0.7077, -0.0002375, 0.7065, 0.7071, 0.0, 0.7071, -0.4469, -1.953e-08, 0.8946, -0.4469, 0.0, 0.8946, 0.7071, 3.091e-08, 0.7071, -0.02337, -4.771e-05, 0.9997, -0.4469, 1.456e-07, 0.8946, -0.4469, 0.0, 0.8946, -0.02337, 4.798e-05, 0.9997, 2.135e-05, -0.4469, -0.8946, 2.145e-05, 0.4469, -0.8946, 0.0, -0.4472, -0.8944, 1.955e-08, 0.4472, -0.8944, -0.4472, 0.0, 0.8944, -0.7153, 3.354e-05, 0.6988, -0.7153, -3.335e-05, 0.6988, -0.4472, 1.457e-07, 0.8944, 0.7077, -3.397e-05, 0.7065, 0.7077, 3.381e-05, 0.7065, -0.02342, -4.37e-08, 0.9997, -0.02342, 4.354e-08, 0.9997, -0.7153, -3.055e-08, 0.6988, -0.7153, 0.0, 0.6988, -0.02337, 0.0, 0.9997, -0.02337, 0.0, 0.9997, -0.02336, 1.116e-06, 0.9997, 0.0, 0.0, 0.6988, -1.0, 0.0, 1.569e-05, 0.0, 0.0, 1.0, -0.7153, -3.433e-05, 0.6988, 0.0, 0.0, 0.6988, -1.0, -4.371e-08, -4.371e-08, 0.0, 0.0, -4.371e-08, -0.7153, 0.0, 0.6988, 0.0, 0.0, 0.9997, 0.0, 0.0, 1.0, 0.0, 0.0, 1.569e-05, 0.0, 0.0, 0.0, 0.0, 0.0, 0.0, 0.0, 0.0, 0.0, 0.0, 0.0, 0.0, -1.0, 0.0, 0.0, -1.0, 0.0, 0.0, -0.7071, 3.394e-05, 0.7071, -0.7071, -0.0002372, 0.7071, -0.7071, -3.394e-05, 0.7071, -0.7071, 0.0002373, 0.7071, -0.7079, -3.094e-08, 0.7063, -0.7079, 0.0, 0.7063, -0.7071, 0.0, -0.7071, -0.4468, 2.145e-05, -0.8946, -0.4468, -2.134e-05, -0.8946, -0.7071, 3.091e-08, -0.7071, -0.7079, 1.153e-07, 0.7063, -0.7079, 0.0, 0.7063, -0.4468, -3.906e-08, -0.8946, -0.4468, -3.815e-08, -0.8946, -0.7071, 0.0002373, 0.7071, 0.0, 0.0, 1.0, 0.0, 0.0, 1.0, -0.7071, -3.394e-05, 0.7071, 0.0, 0.0, 1.0, -1.0, -4.371e-08, 0.006855, 0.0, 0.0, 0.006855, 0.0, 0.0, 1.0, -0.7071, 0.0, -0.7071, -0.4484, 2.152e-05, -0.8938, -0.4484, -2.142e-05, -0.8938, -0.7071, 3.091e-08, -0.7071, -1.0, -1.046e-10, 0.00451, -1.0, 0.0, 0.006859, -1.0, 0.0, 0.006859, -1.0, -1.027e-10, 0.00451, -0.4484, -3.831e-08, -0.8938, -1.0, -1.104e-07, 0.004558, -1.0, 1.099e-07, 0.004558, -0.4484, -3.92e-08, -0.8938, -1.0, 2.209e-07, 0.004602, -1.0, -2.198e-07, 0.004602, -0.7071, 3.091e-08, 0.7071, -0.7071, 0.0, 0.7071, -0.7071, -3.091e-08, 0.7071, -0.7071, 0.0, 0.7071, 0.7026, 3.071e-08, 0.7116, 0.7026, 0.0, 0.7116, 0.8967, -5.414e-09, -0.4426, 0.8967, 0.0, -0.4426, 0.7026, -3.071e-08, 0.7116, 0.7026, 2.961e-08, 0.7116, 0.0, 4.291e-08, -1.0, 0.0, 4.291e-08, -1.0, 0.0, 4.291e-08, -1.0, 0.0, 4.291e-08, -1.0, 1.0, 0.0, 0.0, 1.0, 0.0, 0.0, 1.0, 0.0, 0.0, 1.0, 0.0, 0.0, 0.0, 0.0, 1.0, 0.0, 0.0, 1.0, 0.0, 0.0, 1.0, 0.0, 0.0, 1.0, 1.0, 0.0, 0.0, 1.0, 0.0, 0.0, 1.0, 0.0, 0.0, 1.0, 0.0, 0.0, 0.0, 0.0, -1.0, 0.0, 0.0, -1.0, 0.0, 0.0, -1.0, 0.0, 0.0, -1.0, 1.0, 0.0, 0.0, 1.0, 0.0, 0.0, 1.0, 0.0, 0.0, 1.0, 0.0, 0.0, 0.0, 0.0, 1.0, 0.0, 0.0, 1.0, 0.0, 0.0, 1.0, 0.0, 0.0, 1.0, 1.0, 0.0, 0.0, 1.0, 0.0, 0.0, 1.0, 0.0, 0.0, 1.0, 0.0, 0.0, 0.0, 0.0, -1.0, 0.0, 0.0, -1.0, 0.0, 0.0, -1.0, 0.0, 0.0, -1.0, 1.0, 0.0, 0.0, 1.0, 0.0, 0.0, 1.0, 0.0, 0.0, 1.0, 0.0, 0.0, 0.0, 0.0, 1.0, 0.0, 0.0, 1.0, 0.0, 0.0, 1.0, 0.0, 0.0, 1.0, 1.0, 0.0, 0.0, 1.0, 0.0, 0.0, 1.0, 0.0, 0.0, 1.0, 0.0, 0.0, 0.0, 0.0, -1.0, 0.0, 0.0, -1.0, 0.0, 0.0, -1.0, 0.0, 0.0, -1.0, 1.0, 0.0, 0.0, 1.0, 0.0, 0.0, 1.0, 0.0, 0.0, 1.0, 0.0, 0.0, 0.0, 0.0, 1.0, 0.0, 0.0, 1.0, 0.0, 0.0, 1.0, 0.0, 0.0, 1.0, 1.0, 0.0, 0.0, 1.0, 0.0, 0.0, 1.0, 0.0, 0.0, 1.0, 0.0, 0.0, 0.0, 0.0, -1.0, 0.0, 0.0, -1.0, 0.0, 0.0, -1.0, 0.0, 0.0, -1.0, 1.0, 0.0, 0.0, 1.0, 0.0, 0.0, 1.0, 0.0, 0.0, 1.0, 0.0, 0.0, 0.0, 0.0, 1.0, 0.0, 0.0, 1.0, 0.0, 0.0, 1.0, 0.0, 0.0, 1.0, -1.0, 0.0, 0.0, -1.0, 0.0, 0.0, -1.0, 0.0, 0.0, -1.0, 0.0, 0.0, 0.0, 0.0, -1.0, 0.0, 0.0, -1.0, 0.0, 0.0, -1.0, 0.0, 0.0, -1.0, -1.0, 0.0, 0.0, -1.0, 0.0, 0.0, -1.0, 0.0, 0.0, -1.0, 0.0, 0.0, 0.0, 0.0, 1.0, 0.0, 0.0, 1.0, 0.0, 0.0, 1.0, 0.0, 0.0, 1.0, -1.0, 0.0, 0.0, -1.0, 0.0, 0.0, -1.0, 0.0, 0.0, -1.0, 0.0, 0.0, 0.0, 0.0, -1.0, 0.0, 0.0, -1.0, 0.0, 0.0, -1.0, 0.0, 0.0, -1.0, -1.0, 0.0, 0.0, -1.0, 0.0, 0.0, -1.0, 0.0, 0.0, -1.0, 0.0, 0.0, 0.0, 0.0, 1.0, 0.0, 0.0, 1.0, 0.0, 0.0, 1.0, 0.0, 0.0, 1.0, -1.0, 0.0, 0.0, -1.0, 0.0, 0.0, -1.0, 0.0, 0.0, -1.0, 0.0, 0.0, 0.0, 0.0, -1.0, 0.0, 0.0, -1.0, 0.0, 0.0, -1.0, 0.0, 0.0, -1.0, 1.0, 0.0, 0.0, 1.0, 0.0, 0.0, 1.0, 0.0, 0.0, 1.0, 0.0, 0.0, 0.0, 0.0, -1.0, 0.0, 0.0, -1.0, 0.0, 0.0, -1.0, 0.0, 0.0, -1.0, 1.0, 0.0, 0.0, 1.0, 0.0, 0.0, 1.0, 0.0, 0.0, 1.0, 0.0, 0.0, 0.0, 0.0, 1.0, 0.0, 0.0, 1.0, 0.0, 0.0, 1.0, 0.0, 0.0, 1.0, 1.0, 0.0, 0.0, 1.0, 0.0, 0.0, 1.0, 0.0, 0.0, 1.0, 0.0, 0.0, 0.0, 0.0, 1.0, 0.0, 0.0, 1.0, 0.0, 0.0, 1.0, 0.0, 0.0, 1.0, -1.0, 0.0, 0.001601, -1.0, 0.0, 0.001601, -1.0, 0.0, 0.001601, -1.0, 0.0, 0.001601, 0.0, 4.291e-08, -1.0, 0.0, 4.291e-08, -1.0, 0.0, 4.291e-08, -1.0, 0.0, 4.291e-08, -1.0, -1.0, -1.158e-09, 0.006575, -1.0, -1.158e-09, 0.006575, -1.0, -1.158e-09, 0.006575, -1.0, -1.158e-09, 0.006575, 0.0, 4.291e-08, -1.0, 0.0, 4.291e-08, -1.0, 0.0, 4.291e-08, -1.0, 0.0, 4.291e-08, -1.0, 1.0, -1.636e-08, 0.0, 1.0, -1.636e-08, 0.0, 1.0, -1.636e-08, 0.0, 1.0, -1.636e-08, 0.0, 0.0, 5.906e-08, -1.0, 0.0, 5.906e-08, -1.0, 0.0, 5.906e-08, -1.0, 0.0, 5.906e-08, -1.0, 1.0, 1.043e-08, 0.0, 1.0, 1.043e-08, 0.0, 1.0, 1.043e-08, 0.0, 1.0, 1.043e-08, 0.0, 0.0, -5.906e-08, 1.0, 0.0, -5.906e-08, 1.0, 0.0, -5.906e-08, 1.0, 0.0, -5.906e-08, 1.0, 1.0, 0.0, -0.003104, 1.0, 0.0, -0.003104, 1.0, 0.0, -0.003104, 1.0, 0.0, -0.003104, 1.0, 0.0, 0.0, 1.0, 0.0, 0.0, 1.0, 0.0, 0.0, 1.0, 0.0, 0.0, 0.0, 0.0, -1.0, 0.0, 0.0, -1.0, 0.0, 0.0, -1.0, 0.0, 0.0, -1.0, 1.0, 0.0, 0.0, 1.0, 0.0, 0.0, 1.0, 0.0, 0.0, 1.0, 0.0, 0.0, 0.0, 0.0, 1.0, 0.0, 0.0, 1.0, 0.0, 0.0, 1.0, 0.0, 0.0, 1.0, 1.0, 0.0, 0.008128, 1.0, 0.0, 0.008128, 1.0, 0.0, 0.008128, 1.0, 0.0, 0.008128, 1.0, 0.0, 0.0, 1.0, 0.0, 0.0, 1.0, 0.0, 0.0, 1.0, 0.0, 0.0, 0.0, 0.0, -1.0, 0.0, 0.0, -1.0, 0.0, 0.0, -1.0, 0.0, 0.0, -1.0, 1.0, 0.0, 0.0, 1.0, 0.0, 0.0, 1.0, 0.0, 0.0, 1.0, 0.0, 0.0, 0.0, 0.0, 1.0, 0.0, 0.0, 1.0, 0.0, 0.0, 1.0, 0.0, 0.0, 1.0, 0.0, 0.0, 1.0, 0.0, 0.0, 1.0, 0.0, 0.0, 1.0, 0.0, 0.0, 1.0, -1.0, 0.0, 0.001748, -1.0, 0.0, 0.001748, -1.0, 0.0, 0.001748, -1.0, 0.0, 0.001748, 0.0, 0.0, 1.0, 0.0, 0.0, 1.0, 0.0, 0.0, 1.0, 0.0, 0.0, 1.0, -1.0, 0.0, 0.0, -1.0, 0.0, 0.0, -1.0, 0.0, 0.0, -1.0, 0.0, 0.0, 1.0, 0.0, -0.001748, 1.0, 0.0, -0.001748, 1.0, 0.0, -0.001748, 1.0, 0.0, -0.001748, -0.02337, 0.0, 0.9997, -0.02337, 0.0, 0.9997, -0.02337, 0.0, 0.9997, -0.02337, 0.0, 0.9997, 0.0, 0.0, 1.0, 0.0, 0.0, 1.0, 0.0, 0.0, 1.0, 0.0, 0.0, 1.0, 0.0, 0.0, 1.0, 0.0, 0.0, 1.0, 0.0, 0.0, 1.0, 0.0, 0.0, 1.0, 0.0, 0.0, 1.0, 0.0, 0.0, 1.0, 0.0, 0.0, 1.0, 0.0, 0.0, 1.0, 0.0, 0.0, 0.0, 0.0, 0.0, 0.0, 0.0, 0.0, 0.0, 0.0, 0.0, 0.0, -1.0, 0.0, 0.0, -1.0, 0.0, 0.0, -1.0, 0.0, 0.0, -1.0, 0.0, 0.0, 0.0, 0.0, 1.0, 0.0, 0.0, 1.0, 0.0, 0.0, 1.0, 0.0, 0.0, 1.0, 0.0, 0.0, -1.0, 0.0, 0.0, -1.0, 0.0, 0.0, -1.0, 0.0, 0.0, -1.0, -1.0, 0.0, -0.002222, -1.0, 0.0, -0.002222, -1.0, 0.0, -0.002222, -1.0, 0.0, -0.002222, 0.0, 0.0, 1.0, 0.0, 0.0, 1.0, 0.0, 0.0, 1.0, 0.0, 0.0, 1.0, 0.0, 0.0, 1.0, 0.0, 0.0, 1.0, 0.0, 0.0, 1.0, 0.0, 0.0, 1.0, 0.0, 0.0, -1.0, 0.0, 0.0, -1.0, 0.0, 0.0, -1.0, 0.0, 0.0, -1.0, -1.0, 0.0, 0.006859, -1.0, 0.0, 0.006859, -1.0, 0.0, 0.006859, -1.0, 0.0, 0.006859, -1.0, 0.0, 0.006859, -1.0, 0.0, 0.006859, -1.0, 0.0, 0.006859, -1.0, 0.0, 0.006859, -1.0, 0.0, 0.0, -1.0, 0.0, 0.0, -1.0, 0.0, 0.0, -1.0, 0.0, 0.0, 0.0, 0.0, 1.0, 0.0, 0.0, 1.0, 0.0, 0.0, 1.0, 0.0, 0.0, 1.0, 0.9999, 0.0, 0.01274, 0.9999, 0.0, 0.01274, 0.9999, 0.0, 0.01274, 0.9999, 0.0, 0.01274, 2.152e-05, -0.4484, 0.8938, 0.0, 0.7077, 0.7065, 3.093e-08, -0.7077, 0.7065, 2.142e-05, 0.4484, 0.8938, -0.7071, 0.7071, 3.034e-08, -0.7071, -0.7071, 2.417e-08, -0.7071, -0.7071, 0.0, -0.7071, 0.7071, -4.796e-08, 0.0, 0.7071, -0.7071, -3.091e-08, -0.7071, -0.7071, 0.0003432, 0.895, -0.4461, -4.296e-05, -0.895, -0.4461, -0.895, -0.4461, -0.0001497, -0.895, 0.4461, -2.143e-05, -0.7071, 0.7071, -0.0002712, -0.7071, -0.7071, 3.394e-05, -0.0002373, -0.7071, 0.7071, -3.394e-05, 0.7071, 0.7071, 0.0, -0.7071, 0.7071, -3.091e-08, 0.7071, 0.7071, -0.7071, 0.7071, 0.0, -0.7071, -0.7071, 2.597e-08, -0.7071, -0.7071, 0.0, -0.7071, 0.7071, -3.091e-08, 0.0, 0.7071, -0.7071, -3.091e-08, -0.7071, -0.7071, -0.0002373, 0.7071, -0.7071, -3.394e-05, -0.7071, -0.7071, -0.7071, -0.7071, -0.0002373, -0.7071, 0.7071, -3.397e-05, -0.8944, 0.4472, 2.136e-05, -0.8944, -0.4472, 2.147e-05, -4.273e-05, -0.8944, 0.4472, -4.293e-05, 0.8944, 0.4472, 0.0, -0.7071, 0.7071, -3.091e-08, 0.7071, 0.7071, -0.7071, 0.7071, 0.0, -0.7071, -0.7071, 2.423e-08, -0.7071, -0.7071, 0.0, -0.7071, 0.7071, -4.884e-08, 0.0, 0.7071, -0.7071, -3.091e-08, -0.7071, -0.7071, -4.266e-05, 0.893, -0.4501, -4.286e-05, -0.893, -0.4501, -0.893, -0.4501, -2.15e-05, -0.893, 0.4501, -2.163e-05, -0.7071, 0.7071, -0.0002712, -0.7071, -0.7071, 3.394e-05, -0.0002373, -0.7071, 0.7071, -3.394e-05, 0.7071, 0.7071, 0.0, -0.7071, 0.7071, -3.091e-08, 0.7071, 0.7071, -0.7071, 0.7071, 0.0, -0.7071, -0.7071, 2.215e-08, -0.7071, -0.7071, 0.0, -0.7071, 0.7071, -3.091e-08, 0.0, 0.7071, -0.7071, -3.091e-08, -0.7071, -0.7071, -0.0002373, 0.7071, -0.7071, -3.394e-05, -0.7071, -0.7071, -0.7071, -0.7071, -0.0002373, -0.7071, 0.7071, -3.397e-05, -0.8944, 0.4472, 2.136e-05, -0.8944, -0.4472, 2.147e-05, -4.273e-05, -0.8944, 0.4472, -4.293e-05, 0.8944, 0.4472, 0.0, -0.7071, 0.7071, -3.091e-08, 0.7071, 0.7071, -0.7071, 0.7071, 0.0, -0.7071, -0.7071, 2.422e-08, -0.7071, -0.7071, 0.0, -0.7071, 0.7071, -3.091e-08, 2.136e-05, -0.4472, -0.8944, 2.147e-05, 0.4472, -0.8944, 0.0, -0.7071, -0.7071, 3.091e-08, 0.7071, -0.7071, 0.7071, 0.7071, 0.0, 0.7071, -0.7071, -8.278e-08, 0.7071, -0.7071, 0.0, 0.7071, 0.7071, 3.091e-08, 0.0, 0.4468, 0.8946, 1.953e-08, -0.4468, 0.8946, 0.0002373, 0.7071, 0.7071, 3.394e-05, -0.7071, 0.7071, 0.7071, -0.7071, 0.0002374, 0.7071, 0.7071, 3.391e-05, 0.7071, 0.7071, -0.0002373, 0.7071, -0.7071, -3.382e-05, 0.0002373, -0.7071, -0.7071, 3.394e-05, 0.7071, -0.7071, 0.0, -0.7071, -0.7071, 3.091e-08, 0.7071, -0.7071, 0.7071, 0.7071, 0.0, 0.7071, -0.7071, -8.4e-08, 0.7071, -0.7071, 0.0, 0.7071, 0.7071, 3.091e-08, 0.0, 0.7071, 0.7071, 3.091e-08, -0.7071, 0.7071, 0.0002373, 0.7071, 0.7071, 3.394e-05, -0.7071, 0.7071, 0.7071, -0.7071, 0.0002373, 0.7071, 0.7071, 3.391e-05, 0.7071, 0.7071, -0.0002373, 0.7071, -0.7071, -3.394e-05, 0.0, 0.0, -1.0, 0.0, 0.0, -1.0, 0.0, -0.7071, -0.7071, 3.091e-08, 0.7071, -0.7071, 0.7071, 0.7071, 0.0, 0.7071, -0.7071, -8.246e-08, 0.7071, -0.7071, 0.0, 0.7071, 0.7071, 3.091e-08, -0.4484, 0.0, -0.8938, 0.8967, -3.92e-08, -0.4427, 0.8967, 0.0, -0.4427, -0.4484, 1.96e-08, -0.8938, -0.8967, -0.4427, 2.125e-05, -0.7071, 0.7071, 0.0, -0.7071, -0.7071, 2.214e-08, -0.8967, 0.4427, 2.115e-05, -3.091e-08, 0.7071, 0.7071, -0.0002373, -0.7071, 0.7071, -3.394e-05, 0.7071, 0.7071, 0.0, -0.7071, 0.7071, -0.7071, -0.7071, 3.394e-05, -0.7071, -0.7071, -0.0002373, -0.7071, 0.7071, -3.397e-05, -0.7071, 0.7071, -0.0002712, -3.394e-05, -0.7071, -0.7071, 0.0, 0.7071, -0.7071, -3.091e-08, -0.7071, -0.7071, -0.0002373, 0.7071, -0.7071, -0.7071, 0.7071, -3.091e-08, 4.371e-08, -1.0, -4.777e-05, 4.371e-08, 1.0, -4.804e-05, -0.7071, -0.7071, 0.0, 0.0, 0.0, -1.0, 0.0, 0.0, -1.0, 0.0, -0.7065, -0.7077, 3.088e-08, 0.7065, -0.7077, 0.7065, 0.7077, -0.001131, 0.7077, 0.7065, -0.001133, 0.7077, -0.7065, -0.001133, 0.7065, -0.7077, -0.001131, 0.4472, 1.883e-08, -0.8944, 0.4472, 3.838e-08, -0.8944, -0.4484, 5.796e-08, -0.8938, -0.4484, 3.836e-08, -0.8938, 7.184e-06, 1.629e-07, 1.0, 7.183e-06, 7.934e-08, 1.0, -0.4484, -1.081e-07, -0.8938, -0.4484, -4.165e-08, -0.8938, -3.091e-08, 0.7071, 0.7071, -2.136e-05, -0.4472, 0.8944, -2.147e-05, 0.4472, 0.8944, 0.0, -0.7071, 0.7071, -0.4472, -0.8944, 3.143e-08, -0.7071, 0.7071, -0.0002712, -0.7071, -0.7071, 3.394e-05, -0.4472, 0.8944, 3.838e-08, -3.394e-05, 0.7071, 0.7071, 0.0, -0.7071, 0.7071, -3.091e-08, 0.7071, 0.7071, -0.0002373, -0.7071, 0.7071, -0.7071, -0.7071, 2.128e-08, -0.7071, -0.7071, -4.176e-08, -0.7071, 0.7071, 8.432e-09, -0.7071, 0.7071, 4.176e-08, -3.091e-08, -0.7071, -0.7071, -3.383e-05, 0.7082, -0.706, -3.399e-05, -0.7082, -0.706, 0.0, 0.7071, -0.7071, -0.706, -0.7082, 0.002157, -0.706, 0.7082, 0.002157, -0.8936, -0.4489, 0.002773, -0.8936, 0.4489, 0.002773, -0.8944, -0.4472, 1.548e-08, -0.7071, 0.7071, -0.0002712, -0.7071, -0.7071, 3.394e-05, -0.8944, 0.4472, 0.0, -3.394e-05, 0.7071, 0.7071, 0.0, -0.7071, 0.7071, -3.091e-08, 0.7071, 0.7071, -0.0002373, -0.7071, 0.7071, -0.7071, -0.7071, 2.367e-08, -0.7071, -0.7071, 0.0, -0.7071, 0.7071, -3.091e-08, -0.7071, 0.7071, 0.0, -3.091e-08, -0.7071, -0.7071, -3.364e-05, 0.7042, -0.71, -3.38e-05, -0.7042, -0.71, 0.0, 0.7071, -0.7071, -0.7099, -0.7042, -0.005804, -0.7099, 0.7042, -0.005804, -0.8966, -0.4428, -0.007287, -0.8966, 0.4428, -0.007287, -0.8944, -0.4472, 1.553e-08, -0.7071, 0.7071, -0.0002712, -0.7071, -0.7071, 3.394e-05, -0.8944, 0.4472, 0.0, -3.394e-05, 0.7071, 0.7071, 0.0, -0.7071, 0.7071, -3.091e-08, 0.7071, 0.7071, -0.0002373, -0.7071, 0.7071, -0.7071, -0.7071, 2.129e-08, -0.7071, -0.7071, 0.0, -0.7071, 0.7071, -3.091e-08, -0.7071, 0.7071, 0.0, -3.091e-08, -0.7071, -0.7071, -0.0002375, 0.7077, -0.7065, -3.397e-05, -0.7077, -0.7065, 0.0, 0.7071, -0.7071, 0.0, 0.7071, -0.7071, -3.091e-08, -0.7071, -0.7071, 0.0, -0.4469, -0.8946, 1.953e-08, 0.4469, -0.8946, 0.02512, 0.9997, -9.167e-05, 0.02512, -0.9997, -9.19e-05, 0.4485, 0.8938, -0.0007841, 0.4485, -0.8938, -0.0007842, -0.4469, 2.135e-05, 0.8946, -0.4472, -1.955e-08, 0.8944, -0.4472, 0.0, 0.8944, -0.4469, -2.145e-05, 0.8946, 0.4472, 0.8944, 0.0, 0.4472, -0.8944, -9.894e-08, 0.7153, 0.6988, -3.338e-05, 0.7153, -0.6988, -3.354e-05, -0.7065, 0.7077, 0.001201, 0.02517, -0.9997, -4.4e-05, 0.02517, 0.9997, -4.404e-05, -0.7065, -0.7077, 0.001201, 0.01671, 0.6988, -0.7151, 0.02337, 0.0, -0.9997, 0.02337, 0.0, -0.9997, 0.01671, -0.6988, -0.7151, 0.0, 0.0, 0.9997, 0.0, 0.0, 1.0, 0.0, 0.0, 1.569e-05, 3.127e-08, -0.7153, 0.6988, 0.0, 0.0, 0.6988, 1.0, 4.371e-08, -4.371e-08, 0.0, 0.0, -4.371e-08, -0.7153, -3.127e-08, 0.6988, 0.0, 0.0, 0.6988, 4.371e-08, -1.0, 1.569e-05, 0.0, 0.0, 1.0, -1.021e-09, 0.02336, 0.9997, 0.0, 0.0, 0.0, 0.0, 0.0, 0.0, 0.0, 0.0, 0.0, 0.0, 0.0, 0.0, 1.0, 0.0, 0.0, 0.7071, 0.7071, -0.0002373, 0.7071, -0.7071, -3.394e-05, 1.0, 0.0, 0.0, 3.394e-05, 0.7071, -0.7071, 0.0, -0.7079, -0.7063, 3.094e-08, 0.7079, -0.7063, 0.0002373, -0.7071, -0.7071, 0.0, 0.7071, 0.7071, 3.091e-08, -0.7071, 0.7071, 2.134e-05, 0.4468, 0.8946, 2.145e-05, -0.4468, 0.8946, 0.7063, -0.7079, 0.001569, 0.4488, -0.8936, 0.0009972, 0.4488, 0.8936, 0.0009973, 0.7063, 0.7079, 0.001569, 0.0002373, -0.7071, -0.7071, 3.394e-05, 0.7071, -0.7071, 0.0, 0.0, -1.0, 0.0, 0.0, -1.0, 0.0, 0.0, 1.0, 0.0, 0.0, 1.0, 1.0, 4.371e-08, 0.006855, 0.0, 0.0, 0.006855, 0.0, 0.7071, 0.7071, 3.091e-08, -0.7071, 0.7071, 2.142e-05, 0.4484, 0.8938, 2.152e-05, -0.4484, 0.8938, 1.0, -0.002349, -0.006859, 1.0, 0.002349, -0.006859, 1.0, 0.0, -0.006859, 1.0, 0.0, -0.006859, 0.4423, -0.8969, -0.003034, 0.4423, 0.8969, -0.003034, 1.0, -0.002301, -0.006859, 1.0, 0.002301, -0.006859, 1.0, -0.004602, -2.209e-07, 0.7071, 0.7071, 0.0, 0.7071, -0.7071, -3.091e-08, 1.0, 0.004602, -2.198e-07, 3.091e-08, 0.7071, -0.7071, 0.0, 0.7026, -0.7116, -3.071e-08, -0.7026, -0.7116, 0.0, -0.7071, -0.7071, -0.8909, -0.454, -0.01135, -0.7115, -0.7026, -0.009062, -0.7115, 0.7026, -0.009062, -0.8909, 0.454, -0.01135])] * 3)])
me_plane = bpy.data.meshes.new('Plane')
me_plane.from_pydata([(7.349, 7.349, 0.0), (-7.349, 7.349, 0.0), (7.349, -7.349, 0.0), (-7.349, -7.349, 0.0)], [], [(0, 1, 3, 2)])
_uv = me_plane.uv_layers.new(name='UVMap')
_uv.uv.foreach_set('vector', [1.019, 1.226, -0.01616, 1.226, -0.01616, -0.2024, 1.019, -0.2024])
me_plane.materials.append(mat_material_001)
me_plane.use_remesh_preserve_volume = False
me_plane.use_remesh_preserve_attributes = False
me_plane.use_mirror_vertex_groups = False
me_plane.update()

# ---- objects
ob_walls_inner = bpy.data.objects.new('Walls_inner', me_plane_009)
ob_walls_inner3 = bpy.data.objects.new('Walls_inner3', me_plane_004)
ob_walls_inner2 = bpy.data.objects.new('Walls_inner2', me_plane_003)
ob_walls_outer = bpy.data.objects.new('Walls_outer', me_plane_001)
ob_floor = bpy.data.objects.new('Floor', me_plane)
ob_camera = bpy.data.objects.new('Camera', cam_camera)

# ---- transforms, parenting, visibility, modifiers, constraints
ob_walls_inner.location = (-2.764, -3.95, -0.1543)
ob_walls_inner.rotation_euler = (1.571, 0.0, 0.0)
ob_walls_inner.scale = (1.0, 0.5, 1.0)
ob_walls_inner.lineart.crease_threshold = 0.0
ob_walls_inner3.location = (-0.3419, -0.675, -0.1543)
ob_walls_inner3.rotation_euler = (1.571, 0.0, 0.0)
ob_walls_inner3.scale = (1.0, 0.5, 1.0)
ob_walls_inner3.lineart.crease_threshold = 0.0
ob_walls_inner2.location = (-2.758, -0.6741, -0.1543)
ob_walls_inner2.rotation_euler = (1.571, 0.0, 0.0)
ob_walls_inner2.scale = (1.0, 0.5, 1.0)
ob_walls_inner2.lineart.crease_threshold = 0.0
ob_walls_outer.location = (-1.365, -4.789, 0.3457)
ob_walls_outer.rotation_euler = (1.571, 0.0, 0.0)
ob_walls_outer.lock_location = (True, True, False)
ob_walls_outer.lineart.crease_threshold = 0.0
ob_floor.location = (0.0, 0.0, 0.0)
ob_floor.lineart.crease_threshold = 0.0
ob_camera.location = (7.481, -6.508, 4.689)
ob_camera.rotation_euler = (1.109, 0.0, 0.8149)
ob_camera.lock_rotations_4d = False
ob_camera.empty_display_type = 'ARROWS'
ob_camera.color = (0.0, 0.0, 0.0, 0.0)
ob_camera.display_type = 'WIRE'
ob_camera.lineart.crease_threshold = 0.0

# ---- collection membership
col_collection_1.objects.link(ob_walls_inner)
col_collection_1.objects.link(ob_walls_inner3)
col_collection_1.objects.link(ob_walls_inner2)
col_collection_1.objects.link(ob_walls_outer)
col_collection_1.objects.link(ob_floor)
col_collection_1.objects.link(ob_camera)

# ---- scene / render settings (as saved in the file)
scene.camera = ob_camera
scene.frame_start = 1; scene.frame_end = 250; scene.frame_set(1)
scene.render.engine = 'BLENDER_EEVEE_NEXT'
scene.render.resolution_percentage = 50
scene.render.dither_intensity = 0.0
scene.cycles.use_denoising = False
scene.cycles.samples = 128
scene.cycles.sampling_pattern = 'TABULATED_SOBOL'
scene.cycles.use_adaptive_sampling = False
scene.cycles.use_light_tree = False
scene.cycles.blur_glossy = 0.0
scene.cycles.sample_clamp_indirect = 0.0
scene.view_settings.view_transform = 'Standard'
bpy.context.view_layer.update()

# ---- added for rendering (the .blend has no usable light): sun
light_auto_sun = bpy.data.lights.new('AutoSun', 'SUN')
light_auto_sun.energy = 3.0
light_auto_sun.angle = 0.0523599
ob_auto_sun = bpy.data.objects.new('AutoSun', light_auto_sun)
scene.collection.objects.link(ob_auto_sun)
ob_auto_sun.rotation_euler = (0.872665, 0.174533, 0.523599)
bpy.context.view_layer.update()
